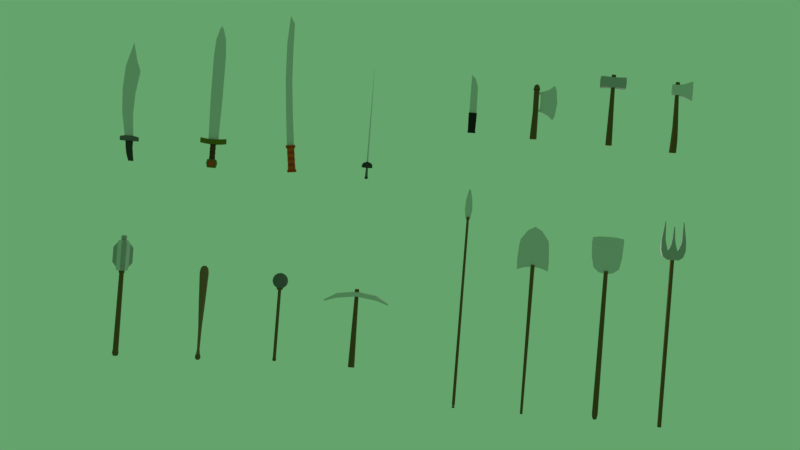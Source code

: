 # Source: weapons_all.blend  (saved by Blender 2.78.0; exported with 4.5.12 LTS)
import bpy
from mathutils import Matrix  # noqa: F401  (used for matrix-valued properties, if any)

bpy.ops.wm.read_factory_settings(use_empty=True)
scene = bpy.context.scene
scene.name = 'Scene'

# ---- collections
col_collection_1 = bpy.data.collections.new('Collection 1'); scene.collection.children.link(col_collection_1)

# ---- materials (node trees are filled in below, after node groups)
mat_material = bpy.data.materials.new('Material')
mat_material.alpha_threshold = 0.0
mat_material.roughness = 0.5
mat_material.line_color = (0.0, 0.0, 0.0, 1.0)
mat_material_001 = bpy.data.materials.new('Material.001')
mat_material_001.alpha_threshold = 0.0
mat_material_001.roughness = 0.5
mat_material_002 = bpy.data.materials.new('Material.002')
mat_material_002.alpha_threshold = 0.0
mat_material_002.roughness = 0.5
mat_material_003 = bpy.data.materials.new('Material.003')
mat_material_003.alpha_threshold = 0.0
mat_material_003.roughness = 0.5
mat_material_004 = bpy.data.materials.new('Material.004')
mat_material_004.alpha_threshold = 0.0
mat_material_004.roughness = 0.5
mat_material_005 = bpy.data.materials.new('Material.005')
mat_material_005.alpha_threshold = 0.0
mat_material_005.roughness = 0.5
mat_material_006 = bpy.data.materials.new('Material.006')
mat_material_006.alpha_threshold = 0.0
mat_material_006.roughness = 0.5
mat_material_007 = bpy.data.materials.new('Material.007')
mat_material_007.alpha_threshold = 0.0
mat_material_007.roughness = 0.5
mat_material_008 = bpy.data.materials.new('Material.008')
mat_material_008.alpha_threshold = 0.0
mat_material_008.roughness = 0.5
mat_material_009 = bpy.data.materials.new('Material.009')
mat_material_009.alpha_threshold = 0.0
mat_material_009.roughness = 0.5
mat_material_010 = bpy.data.materials.new('Material.010')
mat_material_010.alpha_threshold = 0.0
mat_material_010.roughness = 0.5
mat_material_011 = bpy.data.materials.new('Material.011')
mat_material_011.alpha_threshold = 0.0
mat_material_011.roughness = 0.5
mat_material_012 = bpy.data.materials.new('Material.012')
mat_material_012.alpha_threshold = 0.0
mat_material_012.roughness = 0.5
mat_material_013 = bpy.data.materials.new('Material.013')
mat_material_013.alpha_threshold = 0.0
mat_material_013.roughness = 0.5

# ---- material node trees
mat_material.use_nodes = True; mat_material.node_tree.nodes.clear()
_N = mat_material.node_tree.nodes; _L = mat_material.node_tree.links
n0 = _N.new('ShaderNodeOutputMaterial'); n0.name = 'Material Output'; n0.location = (300, 300)
n1 = _N.new('ShaderNodeBsdfDiffuse'); n1.name = 'Diffuse BSDF'; n1.location = (10, 300)
n1.inputs[0].default_value = (0.5382, 0.5382, 0.5382, 1.0)
_L.new(n1.outputs[0], n0.inputs[0])
n0.is_active_output = True
mat_material_001.use_nodes = True; mat_material_001.node_tree.nodes.clear()
_N = mat_material_001.node_tree.nodes; _L = mat_material_001.node_tree.links
n0 = _N.new('ShaderNodeOutputMaterial'); n0.name = 'Material Output'; n0.location = (300, 300)
n1 = _N.new('ShaderNodeBsdfDiffuse'); n1.name = 'Diffuse BSDF'; n1.location = (10, 300)
n1.inputs[0].default_value = (0.1376, 0.08304, 0.03425, 1.0)
_L.new(n1.outputs[0], n0.inputs[0])
n0.is_active_output = True
mat_material_002.use_nodes = True; mat_material_002.node_tree.nodes.clear()
_N = mat_material_002.node_tree.nodes; _L = mat_material_002.node_tree.links
n0 = _N.new('ShaderNodeOutputMaterial'); n0.name = 'Material Output'; n0.location = (300, 300)
n1 = _N.new('ShaderNodeBsdfDiffuse'); n1.name = 'Diffuse BSDF'; n1.location = (10, 300)
n1.inputs[0].default_value = (0.402, 0.0517, 0.01246, 1.0)
_L.new(n1.outputs[0], n0.inputs[0])
n0.is_active_output = True
mat_material_003.use_nodes = True; mat_material_003.node_tree.nodes.clear()
_N = mat_material_003.node_tree.nodes; _L = mat_material_003.node_tree.links
n0 = _N.new('ShaderNodeOutputMaterial'); n0.name = 'Material Output'; n0.location = (300, 300)
n1 = _N.new('ShaderNodeBsdfDiffuse'); n1.name = 'Diffuse BSDF'; n1.location = (10, 300)
n1.inputs[0].default_value = (0.4969, 0.08551, 0.01602, 1.0)
_L.new(n1.outputs[0], n0.inputs[0])
n0.is_active_output = True
mat_material_004.use_nodes = True; mat_material_004.node_tree.nodes.clear()
_N = mat_material_004.node_tree.nodes; _L = mat_material_004.node_tree.links
n0 = _N.new('ShaderNodeOutputMaterial'); n0.name = 'Material Output'; n0.location = (300, 300)
n1 = _N.new('ShaderNodeBsdfDiffuse'); n1.name = 'Diffuse BSDF'; n1.location = (10, 300)
n1.inputs[0].default_value = (0.02038, 0.02038, 0.02038, 1.0)
_L.new(n1.outputs[0], n0.inputs[0])
n0.is_active_output = True
mat_material_005.use_nodes = True; mat_material_005.node_tree.nodes.clear()
_N = mat_material_005.node_tree.nodes; _L = mat_material_005.node_tree.links
n0 = _N.new('ShaderNodeOutputMaterial'); n0.name = 'Material Output'; n0.location = (300, 300)
n1 = _N.new('ShaderNodeBsdfDiffuse'); n1.name = 'Diffuse BSDF'; n1.location = (10, 300)
n1.inputs[0].default_value = (0.1376, 0.1315, 0.01981, 1.0)
_L.new(n1.outputs[0], n0.inputs[0])
n0.is_active_output = True
mat_material_006.use_nodes = True; mat_material_006.node_tree.nodes.clear()
_N = mat_material_006.node_tree.nodes; _L = mat_material_006.node_tree.links
n0 = _N.new('ShaderNodeOutputMaterial'); n0.name = 'Material Output'; n0.location = (300, 300)
n1 = _N.new('ShaderNodeBsdfDiffuse'); n1.name = 'Diffuse BSDF'; n1.location = (10, 300)
n1.inputs[0].default_value = (0.5173, 0.06271, 0.03062, 1.0)
_L.new(n1.outputs[0], n0.inputs[0])
n0.is_active_output = True
mat_material_007.use_nodes = True; mat_material_007.node_tree.nodes.clear()
_N = mat_material_007.node_tree.nodes; _L = mat_material_007.node_tree.links
n0 = _N.new('ShaderNodeOutputMaterial'); n0.name = 'Material Output'; n0.location = (300, 300)
n1 = _N.new('ShaderNodeBsdfDiffuse'); n1.name = 'Diffuse BSDF'; n1.location = (10, 300)
n1.inputs[0].default_value = (0.09463, 0.03966, 0.01935, 1.0)
_L.new(n1.outputs[0], n0.inputs[0])
n0.is_active_output = True
mat_material_008.use_nodes = True; mat_material_008.node_tree.nodes.clear()
_N = mat_material_008.node_tree.nodes; _L = mat_material_008.node_tree.links
n0 = _N.new('ShaderNodeOutputMaterial'); n0.name = 'Material Output'; n0.location = (300, 300)
n1 = _N.new('ShaderNodeBsdfDiffuse'); n1.name = 'Diffuse BSDF'; n1.location = (10, 300)
n1.inputs[0].default_value = (0.06681, 0.03968, 0.02374, 1.0)
_L.new(n1.outputs[0], n0.inputs[0])
n0.is_active_output = True
mat_material_009.use_nodes = True; mat_material_009.node_tree.nodes.clear()
_N = mat_material_009.node_tree.nodes; _L = mat_material_009.node_tree.links
n0 = _N.new('ShaderNodeOutputMaterial'); n0.name = 'Material Output'; n0.location = (300, 300)
n1 = _N.new('ShaderNodeBsdfDiffuse'); n1.name = 'Diffuse BSDF'; n1.location = (10, 300)
n1.inputs[0].default_value = (0.1237, 0.1237, 0.1237, 1.0)
_L.new(n1.outputs[0], n0.inputs[0])
n0.is_active_output = True
mat_material_010.use_nodes = True; mat_material_010.node_tree.nodes.clear()
_N = mat_material_010.node_tree.nodes; _L = mat_material_010.node_tree.links
n0 = _N.new('ShaderNodeOutputMaterial'); n0.name = 'Material Output'; n0.location = (300, 300)
n1 = _N.new('ShaderNodeBsdfDiffuse'); n1.name = 'Diffuse BSDF'; n1.location = (10, 300)
n1.inputs[0].default_value = (0.04445, 0.04445, 0.04445, 1.0)
_L.new(n1.outputs[0], n0.inputs[0])
n0.is_active_output = True
mat_material_011.use_nodes = True; mat_material_011.node_tree.nodes.clear()
_N = mat_material_011.node_tree.nodes; _L = mat_material_011.node_tree.links
n0 = _N.new('ShaderNodeOutputMaterial'); n0.name = 'Material Output'; n0.location = (300, 300)
n1 = _N.new('ShaderNodeBsdfDiffuse'); n1.name = 'Diffuse BSDF'; n1.location = (10, 300)
n1.inputs[0].default_value = (0.1902, 0.1122, 0.06436, 1.0)
_L.new(n1.outputs[0], n0.inputs[0])
n0.is_active_output = True
mat_material_012.use_nodes = True; mat_material_012.node_tree.nodes.clear()
_N = mat_material_012.node_tree.nodes; _L = mat_material_012.node_tree.links
n0 = _N.new('ShaderNodeOutputMaterial'); n0.name = 'Material Output'; n0.location = (300, 300)
n1 = _N.new('ShaderNodeBsdfDiffuse'); n1.name = 'Diffuse BSDF'; n1.location = (10, 300)
n1.inputs[0].default_value = (0.1329, 0.08183, 0.04793, 1.0)
_L.new(n1.outputs[0], n0.inputs[0])
n0.is_active_output = True
mat_material_013.use_nodes = True; mat_material_013.node_tree.nodes.clear()
_N = mat_material_013.node_tree.nodes; _L = mat_material_013.node_tree.links
n0 = _N.new('ShaderNodeOutputMaterial'); n0.name = 'Material Output'; n0.location = (300, 300)
n1 = _N.new('ShaderNodeBsdfDiffuse'); n1.name = 'Diffuse BSDF'; n1.location = (10, 300)
n1.inputs[0].default_value = (0.3424, 0.3424, 0.3424, 1.0)
_L.new(n1.outputs[0], n0.inputs[0])
n0.is_active_output = True

# ---- world
world_world = bpy.data.worlds.new('World'); scene.world = world_world
world_world.color = (0.13, 0.3672, 0.149)
world_world.use_sun_shadow = False
world_world.sun_shadow_jitter_overblur = 0.0
world_world.cycles.sampling_method = 'MANUAL'

# ---- cameras
cam_camera = bpy.data.cameras.new('Camera')
cam_camera.clip_end = 100.0
cam_camera.lens = 35.0
cam_camera.sensor_width = 32.0
cam_camera.sensor_height = 18.0
cam_camera.ortho_scale = 7.314
cam_camera.dof.focus_distance = 0.0

# ---- lights
light_lamp = bpy.data.lights.new('Lamp', 'POINT')
light_lamp.transmission_factor = 0.0
light_lamp.cutoff_distance = 30.0
light_lamp.energy = 100.0
light_lamp.shadow_buffer_clip_start = 1.001
light_lamp.shadow_soft_size = 0.1
light_lamp.shadow_maximum_resolution = 0.006
light_lamp.use_absolute_resolution = True

# ---- meshes
me_cube = bpy.data.meshes.new('Cube')
me_cube.from_pydata([(2.582, -0.02495, 5.59), (2.61, -0.01001, 6.167), (2.582, 0.003738, 5.589), (2.61, 0.004958, 6.167), (3.174, -0.02495, 5.59), (3.146, -0.01001, 6.167), (3.174, 0.003738, 5.589), (3.146, 0.004958, 6.167), (3.038, 0.01534, 5.639), (2.878, 0.01741, 5.66), (2.717, 0.01534, 5.639), (2.744, 0.01534, 6.352), (2.878, 0.01741, 6.424), (3.012, 0.01534, 6.352), (2.717, -0.0144, 5.639), (2.878, -0.01175, 5.66), (3.038, -0.0144, 5.639), (3.012, 0.005537, 6.352), (2.878, 0.009645, 6.424), (2.744, 0.005537, 6.352), (2.575, -0.004926, 5.782), (2.592, 0.0004624, 6.038), (2.592, 0.02081, 6.038), (2.575, 0.02081, 5.782), (3.164, 0.02081, 6.038), (3.181, 0.02081, 5.782), (3.164, 0.0004624, 6.038), (3.181, -0.004926, 5.782), (3.021, 0.01475, 6.103), (3.03, 0.008101, 5.819), (2.878, 0.01837, 6.131), (2.878, 0.01124, 5.839), (2.735, 0.01475, 6.103), (2.726, 0.008101, 5.819), (2.735, 0.03119, 6.103), (2.726, 0.03119, 5.819), (2.878, 0.03327, 6.131), (2.878, 0.03327, 5.839), (3.021, 0.03119, 6.103), (3.03, 0.03119, 5.819), (2.878, 0.01741, 5.66), (2.878, -0.01175, 5.66), (-4.987, 0.02367, 9.02), (-4.948, 0.02367, 7.563), (-5.095, 0.02367, 7.563), (-5.057, 0.02367, 9.328), (-4.987, -0.005546, 9.02), (-4.948, -0.005546, 7.563), (-5.095, -0.005546, 7.563), (-5.057, -0.005546, 9.328), (-4.908, 0.02367, 8.8), (-4.97, 0.02367, 8.38), (-4.988, 0.02367, 7.96), (-5.176, 0.02367, 8.012), (-5.203, 0.02367, 8.451), (-5.176, 0.02367, 8.889), (-4.908, -0.005546, 8.8), (-4.97, -0.005546, 8.38), (-4.988, -0.005546, 7.96), (-5.176, -0.005546, 8.012), (-5.203, -0.005546, 8.451), (-5.176, -0.005546, 8.889), (-4.848, 0.07218, 7.541), (-5.175, 0.07218, 7.541), (-4.848, -0.05406, 7.541), (-5.175, -0.05406, 7.541), (-4.848, 0.07218, 7.465), (-5.175, 0.07218, 7.465), (-4.848, -0.05406, 7.465), (-5.175, -0.05406, 7.465), (-4.948, 0.03648, 7.465), (-5.075, 0.03648, 7.465), (-4.948, -0.01836, 7.465), (-5.075, -0.01836, 7.465), (-4.907, 0.03268, 7.082), (-4.995, 0.03268, 7.082), (-4.907, -0.01455, 7.082), (-4.995, -0.01455, 7.082), (-5.062, 0.03648, 7.337), (-5.039, 0.03649, 7.21), (-5.039, -0.01836, 7.21), (-5.062, -0.01836, 7.337), (-4.945, 0.03648, 7.337), (-4.927, 0.03649, 7.21), (-4.927, -0.01836, 7.21), (-4.945, -0.01836, 7.337), (-4.976, 0.009062, 9.02), (-4.938, 0.009062, 7.563), (-5.105, 0.009062, 7.563), (-5.057, 0.009061, 9.352), (-5.188, 0.009062, 8.012), (-5.214, 0.009062, 8.451), (-5.187, 0.009061, 8.889), (-4.895, 0.009061, 8.8), (-4.96, 0.009062, 8.38), (-4.973, 0.009062, 7.96), (-4.835, 0.009061, 7.541), (-5.187, 0.009061, 7.541), (-4.835, 0.009062, 7.465), (-5.187, 0.009062, 7.465), (-4.935, 0.00906, 7.465), (-5.085, 0.00906, 7.465), (-4.901, 0.009064, 7.082), (-4.999, 0.009064, 7.082), (-4.936, 0.009062, 7.337), (-4.921, 0.009063, 7.21), (-5.07, 0.009061, 7.337), (-5.043, 0.009063, 7.21), (-3.478, -0.04117, 7.072), (-3.497, -0.0542, 7.157), (-3.478, 0.06031, 7.072), (-3.497, 0.07334, 7.157), (-3.329, -0.04117, 7.072), (-3.309, -0.0542, 7.157), (-3.329, 0.06031, 7.072), (-3.309, 0.07334, 7.157), (-3.48, -0.04252, 7.229), (-3.48, 0.06166, 7.229), (-3.327, -0.04252, 7.229), (-3.327, 0.06166, 7.229), (-3.453, -0.0244, 7.229), (-3.453, 0.04354, 7.229), (-3.353, -0.0244, 7.229), (-3.353, 0.04354, 7.229), (-3.453, -0.0244, 7.519), (-3.453, 0.04354, 7.519), (-3.353, -0.0244, 7.519), (-3.353, 0.04354, 7.519), (-3.453, -0.0244, 7.613), (-3.453, 0.04354, 7.613), (-3.353, -0.0244, 7.613), (-3.353, 0.04354, 7.613), (-3.453, 0.06623, 7.519), (-3.353, 0.06623, 7.519), (-3.353, -0.04709, 7.519), (-3.453, -0.04709, 7.519), (-3.453, 0.06623, 7.613), (-3.353, 0.06623, 7.613), (-3.353, -0.04709, 7.613), (-3.453, -0.04709, 7.613), (-3.561, -0.01941, 7.528), (-3.561, 0.03855, 7.528), (-3.246, 0.03855, 7.528), (-3.246, -0.01941, 7.528), (-3.561, -0.01941, 7.623), (-3.561, 0.03855, 7.623), (-3.246, 0.03855, 7.623), (-3.246, -0.01941, 7.623), (-3.246, -0.03877, 7.528), (-3.246, -0.03877, 7.623), (-3.561, -0.03877, 7.623), (-3.561, -0.03877, 7.528), (-3.561, 0.05791, 7.528), (-3.561, 0.05791, 7.623), (-3.246, 0.05791, 7.623), (-3.246, 0.05791, 7.528), (-3.648, -0.008246, 7.54), (-3.648, 0.02739, 7.54), (-3.158, 0.02739, 7.54), (-3.158, -0.008246, 7.54), (-3.648, -0.008246, 7.635), (-3.648, 0.02739, 7.635), (-3.158, 0.02739, 7.635), (-3.158, -0.008246, 7.635), (-3.158, -0.02015, 7.54), (-3.158, -0.02015, 7.635), (-3.648, -0.02015, 7.635), (-3.648, -0.02015, 7.54), (-3.648, 0.03929, 7.54), (-3.648, 0.03929, 7.635), (-3.158, 0.03929, 7.635), (-3.158, 0.03929, 7.54), (-3.433, -0.008926, 7.614), (-3.433, 0.02807, 7.614), (-3.374, 0.02807, 7.614), (-3.374, -0.008926, 7.614), (-3.495, -0.00621, 7.617), (-3.495, 0.02535, 7.617), (-3.311, 0.02535, 7.617), (-3.311, -0.00621, 7.617), (-3.433, 0.003459, 9.532), (-3.433, 0.01568, 9.532), (-3.374, 0.01568, 9.532), (-3.374, 0.003459, 9.532), (-3.495, 0.004356, 9.535), (-3.495, 0.01478, 9.535), (-3.311, 0.01478, 9.535), (-3.311, 0.004356, 9.535), (-3.404, 0.006862, 9.795), (-3.404, 0.01228, 9.795), (-3.403, 0.01228, 9.795), (-3.403, 0.006862, 9.795), (-3.439, 0.006031, 9.724), (-3.439, 0.01311, 9.724), (-3.367, 0.01311, 9.724), (-3.367, 0.006031, 9.724), (-3.44, 0.02006, 9.206), (-3.517, 0.01852, 9.209), (-3.289, 0.0006199, 9.209), (-3.367, -0.0009207, 9.206), (-3.517, 0.0006199, 9.209), (-3.44, -0.0009207, 9.206), (-3.367, 0.02006, 9.206), (-3.289, 0.01852, 9.209), (-3.439, 0.02807, 8.41), (-3.368, -0.008926, 8.41), (-3.292, 0.02535, 8.413), (-3.515, 0.02535, 8.413), (-3.292, -0.00621, 8.413), (-3.515, -0.00621, 8.413), (-3.439, -0.008926, 8.41), (-3.368, 0.02807, 8.41), (-3.353, 0.04354, 7.27), (-3.357, 0.03846, 7.312), (-3.353, 0.04354, 7.353), (-3.357, 0.03846, 7.395), (-3.353, 0.04354, 7.436), (-3.357, 0.03846, 7.477), (-3.357, -0.01932, 7.477), (-3.353, -0.0244, 7.436), (-3.357, -0.01932, 7.395), (-3.353, -0.0244, 7.353), (-3.357, -0.01932, 7.312), (-3.353, -0.0244, 7.27), (-3.453, -0.0244, 7.27), (-3.449, -0.01932, 7.312), (-3.453, -0.0244, 7.353), (-3.449, -0.01932, 7.395), (-3.453, -0.0244, 7.436), (-3.449, -0.01932, 7.477), (-3.449, 0.03846, 7.477), (-3.453, 0.04354, 7.436), (-3.449, 0.03846, 7.395), (-3.453, 0.04354, 7.353), (-3.449, 0.03846, 7.312), (-3.453, 0.04354, 7.27), (1.57, 0.03098, 8.504), (1.563, 0.02748, 8.144), (1.57, -0.03098, 8.504), (1.563, -0.02748, 8.144), (1.45, 0.03098, 8.504), (1.457, 0.02748, 8.144), (1.45, -0.03098, 8.504), (1.457, -0.02748, 8.144), (1.589, -1.251e-06, 8.504), (1.439, -1.251e-06, 8.144), (1.43, -1.251e-06, 8.504), (1.58, -1.251e-06, 8.144), (1.563, -0.00862, 8.504), (1.457, -0.00862, 8.504), (1.58, -1.251e-06, 8.504), (1.457, 0.008617, 8.504), (1.563, 0.008617, 8.504), (1.44, -1.251e-06, 8.504), (1.552, -0.00862, 8.996), (1.457, -0.00862, 9.194), (1.57, -1.251e-06, 8.996), (1.457, 0.008617, 9.194), (1.552, 0.008617, 8.996), (1.44, -1.251e-06, 9.229), (1.51, -0.03098, 8.504), (1.51, -0.02748, 8.144), (1.51, 0.03098, 8.504), (1.51, 0.02748, 8.144), (1.51, -0.00862, 8.504), (1.51, 0.008617, 8.504), (1.51, -0.00862, 9.144), (1.51, 0.008617, 9.144), (1.518, -1.251e-06, 9.159), (1.569, 0.03051, 8.144), (1.569, -0.03051, 8.144), (1.451, 0.03051, 8.144), (1.451, -0.03051, 8.144), (1.432, -1.251e-06, 8.144), (1.588, -1.251e-06, 8.144), (1.51, -0.03051, 8.144), (1.51, 0.03051, 8.144), (1.569, 0.03051, 8.123), (1.569, -0.03051, 8.123), (1.451, 0.03051, 8.123), (1.451, -0.03051, 8.123), (1.432, -1.251e-06, 8.123), (1.588, -1.251e-06, 8.123), (1.51, -0.03051, 8.123), (1.51, 0.03051, 8.123), (1.51, -1.251e-06, 8.123), (-1.914, 0.03053, 3.521), (-1.914, 0.03053, 4.844), (-1.893, 0.02158, 3.521), (-1.893, 0.02158, 4.844), (-1.884, -7.647e-07, 3.521), (-1.884, -7.647e-07, 4.844), (-1.893, -0.02159, 3.521), (-1.893, -0.02159, 4.844), (-1.914, -0.03053, 3.521), (-1.914, -0.03053, 4.844), (-1.936, -0.02159, 3.521), (-1.936, -0.02159, 4.844), (-1.945, -7.63e-07, 3.521), (-1.945, -7.63e-07, 4.844), (-1.936, 0.02158, 3.521), (-1.936, 0.02158, 4.844), (-1.914, 0.05479, 4.844), (-1.876, 0.03874, 4.844), (-1.86, -7.658e-07, 4.844), (-1.876, -0.03874, 4.844), (-1.914, -0.05479, 4.844), (-1.953, -0.03874, 4.844), (-1.969, -7.627e-07, 4.844), (-1.953, 0.03874, 4.844), (-1.914, 0.06232, 4.882), (-1.87, 0.04406, 4.882), (-1.852, -7.661e-07, 4.882), (-1.87, -0.04407, 4.882), (-1.914, -0.06232, 4.882), (-1.958, -0.04407, 4.882), (-1.977, -7.626e-07, 4.882), (-1.958, 0.04406, 4.882), (-1.914, 0.05719, 5.154), (-1.914, -6.865e-07, 5.165), (-1.874, 0.04044, 5.154), (-1.84, 0.07472, 5.121), (-1.817, 0.09763, 5.073), (-1.809, 0.1057, 5.016), (-1.817, 0.09763, 4.958), (-1.84, 0.07472, 4.91), (-1.874, 0.04044, 4.878), (-1.857, -6.709e-07, 5.154), (-1.809, -6.687e-07, 5.121), (-1.776, -6.687e-07, 5.073), (-1.765, -6.731e-07, 5.016), (-1.776, -6.687e-07, 4.958), (-1.809, -6.687e-07, 4.91), (-1.857, -6.709e-07, 4.878), (-1.874, -0.04044, 5.154), (-1.84, -0.07472, 5.121), (-1.817, -0.09763, 5.073), (-1.809, -0.1057, 5.016), (-1.817, -0.09763, 4.958), (-1.84, -0.07472, 4.91), (-1.874, -0.04044, 4.878), (-1.914, -0.05719, 5.154), (-1.914, -0.1057, 5.121), (-1.914, -0.1381, 5.073), (-1.914, -0.1494, 5.016), (-1.914, -0.1381, 4.958), (-1.914, -0.1057, 4.91), (-1.914, -0.05719, 4.878), (-1.955, -0.04044, 5.154), (-1.989, -0.07472, 5.121), (-2.012, -0.09763, 5.073), (-2.02, -0.1057, 5.016), (-2.012, -0.09763, 4.958), (-1.989, -0.07472, 4.91), (-1.955, -0.04044, 4.878), (-1.914, -6.705e-07, 4.866), (-1.972, -6.687e-07, 5.154), (-2.02, -6.687e-07, 5.121), (-2.052, -6.776e-07, 5.073), (-2.064, -6.687e-07, 5.016), (-2.052, -6.776e-07, 4.958), (-2.02, -6.687e-07, 4.91), (-1.972, -6.687e-07, 4.878), (-1.955, 0.04044, 5.154), (-1.989, 0.07472, 5.121), (-2.012, 0.09763, 5.073), (-2.02, 0.1057, 5.016), (-2.012, 0.09763, 4.958), (-1.989, 0.07472, 4.91), (-1.955, 0.04044, 4.878), (-1.914, 0.1057, 5.121), (-1.914, 0.1381, 5.073), (-1.914, 0.1494, 5.016), (-1.914, 0.1381, 4.958), (-1.914, 0.1057, 4.91), (-1.914, 0.05719, 4.878), (-1.914, 0.03983, 3.521), (-1.886, 0.02817, 3.521), (-1.875, -7.647e-07, 3.521), (-1.886, -0.02817, 3.521), (-1.914, -0.03983, 3.521), (-1.943, -0.02817, 3.521), (-1.954, -7.624e-07, 3.521), (-1.943, 0.02817, 3.521), (-1.914, 0.0299, 3.477), (-1.893, 0.02114, 3.477), (-1.885, -7.645e-07, 3.477), (-1.893, -0.02114, 3.477), (-1.914, -0.0299, 3.477), (-1.936, -0.02114, 3.477), (-1.944, -7.628e-07, 3.477), (-1.936, 0.02114, 3.477), (1.571, 0.03108, 2.85), (1.571, 0.03108, 6.514), (1.593, 0.02198, 2.85), (1.593, 0.02198, 6.514), (1.602, -5.936e-07, 2.85), (1.593, -0.02198, 2.85), (1.593, -0.02198, 6.514), (1.571, -0.03108, 2.85), (1.571, -0.03108, 6.514), (1.549, -0.02198, 2.85), (1.549, -0.02198, 6.514), (1.54, -5.919e-07, 2.85), (1.549, 0.02198, 2.85), (1.549, 0.02198, 6.514), (1.599, -0.008792, 6.467), (1.54, -5.919e-07, 6.467), (1.544, -0.008792, 6.467), (1.602, -5.936e-07, 6.467), (1.544, 0.008791, 6.467), (1.599, 0.008791, 6.467), (1.544, -0.008792, 6.514), (1.544, 0.008791, 6.514), (1.599, 0.008791, 6.514), (1.599, -0.008792, 6.514), (1.527, -0.008564, 6.478), (1.548, -0.004236, 7.016), (1.527, 0.008563, 6.478), (1.548, 0.004235, 7.016), (1.615, -0.008564, 6.478), (1.594, -0.004236, 7.016), (1.615, 0.008563, 6.478), (1.594, 0.004235, 7.016), (1.502, -0.01552, 6.647), (1.512, -0.01357, 6.832), (1.512, 0.01357, 6.832), (1.502, 0.01552, 6.647), (1.631, 0.01357, 6.832), (1.641, 0.01552, 6.647), (1.631, -0.01357, 6.832), (1.641, -0.01552, 6.647), (1.571, 0.008563, 6.463), (1.571, 0.003078, 7.051), (1.571, -0.008564, 6.463), (1.571, -0.003079, 7.051), (1.571, -0.01552, 6.647), (1.571, -0.01357, 6.832), (1.571, 0.01552, 6.647), (1.571, 0.01357, 6.832), (1.585, -0.01352, 6.425), (1.571, -0.01912, 6.425), (1.558, -0.01352, 6.425), (1.552, -5.92e-07, 6.425), (1.59, -5.931e-07, 6.425), (1.571, 0.01912, 6.425), (1.558, 0.01352, 6.425), (1.585, 0.01352, 6.425), (1.588, 0.01654, 6.402), (1.595, -5.932e-07, 6.402), (1.588, -0.01654, 6.402), (1.571, -0.02339, 6.402), (1.555, -0.01654, 6.402), (1.548, -5.919e-07, 6.402), (1.555, 0.01654, 6.402), (1.571, 0.02339, 6.402), (1.584, 0.01309, 2.891), (1.59, -5.93e-07, 2.891), (1.584, -0.01309, 2.891), (1.571, -0.01851, 2.891), (1.558, -0.01309, 2.891), (1.553, -5.92e-07, 2.891), (1.558, 0.01309, 2.891), (1.571, 0.01851, 2.891), (1.571, 0.02889, 2.913), (1.592, 0.02043, 2.913), (1.6, -5.935e-07, 2.913), (1.592, -0.02043, 2.913), (1.571, -0.02889, 2.913), (1.551, -0.02043, 2.913), (1.542, -5.919e-07, 2.913), (1.551, 0.02043, 2.913), (4.104, -0.04212, 8.086), (4.121, -0.02552, 9.169), (4.104, 0.04212, 8.086), (4.121, 0.02552, 9.169), (4.188, -0.04212, 8.086), (4.172, -0.02552, 9.169), (4.188, 0.04212, 8.086), (4.172, 0.02552, 9.169), (4.084, -1.188e-06, 8.086), (4.108, -1.188e-06, 9.169), (4.209, -1.188e-06, 8.086), (4.184, -1.188e-06, 9.169), (4.121, -0.02552, 9.399), (4.121, 0.02552, 9.399), (4.172, -0.02552, 9.399), (4.172, 0.02552, 9.399), (4.108, -1.188e-06, 9.399), (4.184, -1.188e-06, 9.399), (3.916, -0.07895, 9.184), (3.916, -0.07895, 9.394), (3.916, 0.07895, 9.184), (3.916, 0.07895, 9.394), (4.376, -0.07895, 9.184), (4.376, -0.07895, 9.394), (4.376, 0.07895, 9.184), (4.376, 0.07895, 9.394), (4.116, -0.03059, 9.399), (4.116, 0.03059, 9.399), (4.177, -0.03059, 9.399), (4.177, 0.03059, 9.399), (4.101, -1.188e-06, 9.399), (4.192, -1.188e-06, 9.399), (4.12, -0.02578, 9.442), (4.12, 0.02577, 9.442), (4.172, -0.02578, 9.442), (4.172, 0.02577, 9.442), (4.108, -1.188e-06, 9.442), (4.184, -1.188e-06, 9.442), (4.146, 0.06976, 9.194), (4.146, 0.06976, 9.385), (4.146, -0.06976, 9.194), (4.146, -0.06976, 9.385), (4.261, 0.08134, 9.387), (4.261, -0.08134, 9.191), (4.261, 0.08134, 9.191), (4.261, -0.08134, 9.387), (4.031, 0.08134, 9.191), (4.031, -0.08134, 9.387), (4.031, 0.08134, 9.387), (4.031, -0.08134, 9.191), (3.91, -0.07895, 9.254), (3.91, -0.07895, 9.324), (3.91, 0.07895, 9.324), (3.91, 0.07895, 9.254), (4.383, 0.07895, 9.324), (4.383, 0.07895, 9.254), (4.383, -0.07895, 9.324), (4.383, -0.07895, 9.254), (4.146, -0.06976, 9.321), (4.146, -0.06976, 9.257), (4.146, 0.06976, 9.321), (4.146, 0.06976, 9.257), (4.265, -0.08134, 9.322), (4.265, -0.08134, 9.257), (4.265, 0.08134, 9.322), (4.265, 0.08134, 9.257), (4.028, 0.08134, 9.322), (4.028, 0.08134, 9.257), (4.028, -0.08134, 9.322), (4.028, -0.08134, 9.257), (3.905, -1.188e-06, 9.184), (3.905, -1.188e-06, 9.394), (4.387, -1.188e-06, 9.184), (4.387, -1.188e-06, 9.394), (4.146, -1.188e-06, 9.385), (4.146, -1.188e-06, 9.194), (4.267, -1.188e-06, 9.387), (4.267, -1.188e-06, 9.191), (4.026, -1.188e-06, 9.191), (4.026, -1.188e-06, 9.387), (4.394, -1.188e-06, 9.254), (4.394, -1.188e-06, 9.324), (3.898, -1.188e-06, 9.254), (3.898, -1.188e-06, 9.324), (5.331, -0.04734, 8.04), (5.353, -0.02552, 9.123), (5.331, 0.04734, 8.04), (5.353, 0.02552, 9.123), (5.426, -0.04734, 8.04), (5.404, -0.02552, 9.123), (5.426, 0.04734, 8.04), (5.404, 0.02552, 9.123), (5.308, -1.188e-06, 8.04), (5.34, -1.188e-06, 9.123), (5.448, -1.188e-06, 8.04), (5.416, -1.188e-06, 9.123), (5.353, -0.02552, 9.353), (5.353, 0.02552, 9.353), (5.404, -0.02552, 9.353), (5.404, 0.02552, 9.353), (5.34, -1.188e-06, 9.353), (5.416, -1.188e-06, 9.353), (5.286, -0.03564, 9.139), (5.286, -0.03564, 9.348), (5.286, 0.03564, 9.139), (5.286, 0.03564, 9.348), (5.661, -0.01411, 9.058), (5.661, -0.01411, 9.429), (5.661, 0.01411, 9.058), (5.661, 0.01411, 9.429), (5.348, -0.03059, 9.353), (5.348, 0.03059, 9.353), (5.409, -0.03059, 9.353), (5.409, 0.03059, 9.353), (5.333, -1.188e-06, 9.353), (5.423, -1.188e-06, 9.353), (5.352, -0.02578, 9.396), (5.352, 0.02577, 9.396), (5.404, -0.02578, 9.396), (5.404, 0.02577, 9.396), (5.34, -1.188e-06, 9.396), (5.416, -1.188e-06, 9.396), (5.378, 0.04403, 9.148), (5.378, 0.04403, 9.339), (5.378, -0.04403, 9.148), (5.378, -0.04403, 9.339), (5.504, 0.03518, 9.364), (5.504, -0.03518, 9.123), (5.504, 0.03518, 9.123), (5.504, -0.03518, 9.364), (5.314, 0.0428, 9.146), (5.314, -0.0428, 9.342), (5.314, 0.0428, 9.342), (5.314, -0.0428, 9.146), (5.279, -0.03564, 9.209), (5.279, -0.03564, 9.279), (5.279, 0.03564, 9.279), (5.279, 0.03564, 9.209), (5.668, 0.01411, 9.305), (5.668, 0.01411, 9.182), (5.668, -0.01411, 9.305), (5.668, -0.01411, 9.182), (5.378, -0.04403, 9.275), (5.378, -0.04403, 9.212), (5.378, 0.04403, 9.275), (5.378, 0.04403, 9.212), (5.507, -0.03518, 9.284), (5.507, -0.03518, 9.203), (5.507, 0.03518, 9.284), (5.507, 0.03518, 9.203), (5.31, 0.0428, 9.276), (5.31, 0.0428, 9.211), (5.31, -0.0428, 9.276), (5.31, -0.0428, 9.211), (5.275, -1.188e-06, 9.139), (5.275, -1.188e-06, 9.348), (5.672, -1.188e-06, 9.058), (5.672, -1.188e-06, 9.429), (5.378, -1.188e-06, 9.339), (5.378, -1.188e-06, 9.148), (5.51, -1.188e-06, 9.364), (5.51, -1.188e-06, 9.123), (5.308, -1.188e-06, 9.146), (5.308, -1.188e-06, 9.342), (5.679, -1.188e-06, 9.182), (5.679, -1.188e-06, 9.305), (5.268, -1.188e-06, 9.209), (5.268, -1.188e-06, 9.279), (5.345, -0.04447, 8.271), (5.345, 0.04447, 8.271), (5.434, 0.04447, 8.271), (5.434, -0.04447, 8.271), (5.455, -1.188e-06, 8.271), (5.324, -1.188e-06, 8.271), (5.354, -0.03722, 8.528), (5.354, 0.03722, 8.528), (5.429, 0.03722, 8.528), (5.429, -0.03722, 8.528), (5.447, -1.188e-06, 8.528), (5.337, -1.188e-06, 8.528), (-3.378, 0.05139, 3.413), (-3.378, 0.05139, 3.459), (-3.342, 0.03634, 3.413), (-3.342, 0.03634, 3.459), (-3.327, -7.791e-07, 3.413), (-3.327, -7.791e-07, 3.459), (-3.342, -0.03634, 3.413), (-3.342, -0.03634, 3.459), (-3.378, -0.0514, 3.413), (-3.378, -0.0514, 3.459), (-3.415, -0.03634, 3.413), (-3.415, -0.03634, 3.459), (-3.43, -7.763e-07, 3.413), (-3.43, -7.763e-07, 3.459), (-3.415, 0.03634, 3.413), (-3.415, 0.03634, 3.459), (-3.378, 0.02735, 3.386), (-3.359, 0.01934, 3.386), (-3.351, -7.781e-07, 3.386), (-3.359, -0.01934, 3.386), (-3.378, -0.02735, 3.386), (-3.398, -0.01934, 3.386), (-3.406, -7.766e-07, 3.386), (-3.398, 0.01934, 3.386), (-3.378, 0.03904, 3.492), (-3.351, 0.0276, 3.492), (-3.339, -7.786e-07, 3.492), (-3.351, -0.02761, 3.492), (-3.378, -0.03904, 3.492), (-3.406, -0.0276, 3.492), (-3.417, -7.764e-07, 3.492), (-3.406, 0.0276, 3.492), (-3.378, 0.08774, 5.052), (-3.316, 0.06204, 5.052), (-3.291, -7.807e-07, 5.052), (-3.316, -0.06204, 5.052), (-3.378, -0.08774, 5.052), (-3.44, -0.06204, 5.052), (-3.466, -7.758e-07, 5.052), (-3.44, 0.06204, 5.052), (-3.378, 0.07294, 5.141), (-3.327, 0.05157, 5.141), (-3.305, -7.801e-07, 5.141), (-3.327, -0.05158, 5.141), (-3.378, -0.07294, 5.141), (-3.43, -0.05158, 5.141), (-3.451, -7.76e-07, 5.141), (-3.43, 0.05157, 5.141), (-3.378, 0.03141, 5.188), (-3.356, 0.02221, 5.188), (-3.347, -7.783e-07, 5.188), (-3.356, -0.02221, 5.188), (-3.378, -0.03141, 5.188), (-3.401, -0.02221, 5.188), (-3.41, -7.765e-07, 5.188), (-3.401, 0.02221, 5.188), (-3.412, 0.03349, 4.231), (-3.378, 0.04736, 4.231), (-3.412, -0.03349, 4.231), (-3.426, -7.763e-07, 4.231), (-3.345, -0.03349, 4.231), (-3.378, -0.04736, 4.231), (-3.345, 0.03349, 4.231), (-3.331, -7.79e-07, 4.231), (-3.378, 0.02541, 3.589), (-3.404, -7.766e-07, 3.589), (-3.378, -0.02541, 3.589), (-3.353, -7.78e-07, 3.589), (-3.396, 0.01797, 3.589), (-3.396, -0.01797, 3.589), (-3.36, -0.01797, 3.589), (-3.36, 0.01797, 3.589), (-3.423, 0.04493, 4.533), (-3.423, -0.04493, 4.533), (-3.333, -0.04493, 4.533), (-3.333, 0.04493, 4.533), (-3.378, 0.06354, 4.533), (-3.442, -7.761e-07, 4.533), (-3.378, -0.06354, 4.533), (-3.315, -7.797e-07, 4.533), (-3.402, 0.02367, 3.995), (-3.402, -0.02367, 3.995), (-3.355, -0.02367, 3.995), (-3.355, 0.02367, 3.995), (-3.378, 0.03348, 3.995), (-3.412, -7.765e-07, 3.995), (-3.378, -0.03348, 3.995), (-3.345, -7.783e-07, 3.995), (-0.4295, 0.01654, 7.414), (-0.4295, 0.001723, 9.224), (-0.4178, 0.0117, 7.414), (-0.4283, 0.001218, 9.224), (-0.413, -1.027e-06, 7.414), (-0.4278, -1.027e-06, 9.224), (-0.4178, -0.0117, 7.414), (-0.4283, -0.00122, 9.224), (-0.4295, -0.01654, 7.414), (-0.4295, -0.001725, 9.224), (-0.4412, -0.0117, 7.414), (-0.4308, -0.00122, 9.224), (-0.4461, -1.026e-06, 7.414), (-0.4313, -1.026e-06, 9.224), (-0.4412, 0.0117, 7.414), (-0.4308, 0.001218, 9.224), (-0.4295, 0.07774, 7.389), (-0.3746, 0.05497, 7.389), (-0.3518, -1.03e-06, 7.389), (-0.3746, -0.05497, 7.389), (-0.4295, -0.07774, 7.389), (-0.4845, -0.05497, 7.389), (-0.5073, -1.026e-06, 7.389), (-0.4845, 0.05497, 7.389), (-0.4295, 0.1002, 7.355), (-0.3587, 0.07086, 7.355), (-0.3293, -1.031e-06, 7.355), (-0.3587, -0.07086, 7.355), (-0.4295, -0.1002, 7.355), (-0.5004, -0.07086, 7.355), (-0.5297, -1.025e-06, 7.355), (-0.5004, 0.07086, 7.355), (-0.4295, 0.1027, 7.302), (-0.3569, 0.0726, 7.302), (-0.3269, -1.031e-06, 7.302), (-0.3569, -0.0726, 7.302), (-0.4295, -0.1027, 7.302), (-0.5021, -0.0726, 7.302), (-0.5322, -1.025e-06, 7.302), (-0.5021, 0.0726, 7.302), (-0.4295, 0.0856, 7.302), (-0.369, 0.06053, 7.302), (-0.3439, -1.03e-06, 7.302), (-0.369, -0.06053, 7.302), (-0.4295, -0.08561, 7.302), (-0.4901, -0.06053, 7.302), (-0.5151, -1.025e-06, 7.302), (-0.4901, 0.06053, 7.302), (-0.4295, 0.03159, 7.379), (-0.3881, 0.04144, 7.379), (-0.3709, -1.029e-06, 7.379), (-0.3881, -0.04144, 7.379), (-0.4295, -0.03159, 7.379), (-0.471, -0.04144, 7.379), (-0.4881, -1.026e-06, 7.379), (-0.471, 0.04144, 7.379), (-0.4295, 0.01448, 7.379), (-0.4193, 0.01024, 7.379), (-0.4151, -1.027e-06, 7.379), (-0.4193, -0.01024, 7.379), (-0.4295, -0.01449, 7.379), (-0.4398, -0.01024, 7.379), (-0.444, -1.026e-06, 7.379), (-0.4398, 0.01024, 7.379), (-0.4295, 0.02688, 7.127), (-0.4105, 0.019, 7.127), (-0.4027, -1.028e-06, 7.127), (-0.4105, -0.01901, 7.127), (-0.4295, -0.02688, 7.127), (-0.4485, -0.01901, 7.127), (-0.4564, -1.026e-06, 7.127), (-0.4485, 0.019, 7.127), (-0.4295, 0.03485, 7.127), (-0.4049, 0.02464, 7.127), (-0.3947, -1.028e-06, 7.127), (-0.4049, -0.02465, 7.127), (-0.4295, -0.03486, 7.127), (-0.4542, -0.02465, 7.127), (-0.4644, -1.026e-06, 7.127), (-0.4542, 0.02464, 7.127), (-0.4295, 0.0298, 7.098), (-0.4085, 0.02107, 7.098), (-0.3997, -1.028e-06, 7.098), (-0.4085, -0.02108, 7.098), (-0.4295, -0.02981, 7.098), (-0.4506, -0.02108, 7.098), (-0.4593, -1.026e-06, 7.098), (-0.4506, 0.02107, 7.098), (-0.4295, 0.01358, 7.083), (-0.4199, 0.009604, 7.083), (-0.416, -1.027e-06, 7.083), (-0.4199, -0.009606, 7.083), (-0.4295, -0.01359, 7.083), (-0.4391, -0.009606, 7.083), (-0.4431, -1.026e-06, 7.083), (-0.4391, 0.009604, 7.083), (-0.4784, -0.04212, 3.472), (-0.4618, -0.02552, 4.812), (-0.4784, 0.04212, 3.472), (-0.4618, 0.02552, 4.812), (-0.3941, -0.04212, 3.472), (-0.4107, -0.02552, 4.812), (-0.3941, 0.04212, 3.472), (-0.4107, 0.02552, 4.812), (-0.4986, -8.198e-07, 3.472), (-0.474, -8.198e-07, 4.812), (-0.3739, -8.198e-07, 3.472), (-0.3985, -8.198e-07, 4.812), (-0.4618, -0.02552, 4.926), (-0.4618, 0.02552, 4.926), (-0.4107, -0.02552, 4.926), (-0.4107, 0.02552, 4.926), (-0.474, -8.198e-07, 4.926), (-0.3985, -8.198e-07, 4.926), (-0.4669, -0.03059, 4.926), (-0.4669, 0.03059, 4.926), (-0.4057, -0.03059, 4.926), (-0.4057, 0.03059, 4.926), (-0.4815, -8.198e-07, 4.926), (-0.391, -8.198e-07, 4.926), (-0.462, -0.02577, 4.97), (-0.462, 0.02577, 4.97), (-0.4105, -0.02577, 4.97), (-0.4105, 0.02577, 4.97), (-0.4744, -8.198e-07, 4.97), (-0.3981, -8.198e-07, 4.97), (-1.044, -0.03027, 4.701), (-1.044, -0.03027, 4.733), (-1.044, 0.03027, 4.701), (-1.044, 0.03027, 4.733), (0.1723, -0.03027, 4.701), (0.1723, -0.03027, 4.733), (0.1723, 0.03027, 4.701), (0.1723, 0.03027, 4.733), (-0.05399, 0.06827, 4.78), (-0.4361, 0.08089, 4.834), (-0.8182, 0.06827, 4.78), (-0.8182, 0.06827, 4.862), (-0.4361, 0.08089, 4.916), (-0.05399, 0.06827, 4.862), (-0.8182, -0.06827, 4.78), (-0.4361, -0.0809, 4.834), (-0.05399, -0.06827, 4.78), (-0.05399, -0.06827, 4.862), (-0.4361, -0.0809, 4.916), (-0.8182, -0.06827, 4.862), (-1.058, -0.036, 4.716), (-1.058, 0.036, 4.716), (0.1854, 0.036, 4.716), (0.1854, -0.036, 4.716), (-0.04574, -0.08118, 4.822), (-0.4361, -0.09619, 4.877), (-0.8264, -0.08118, 4.822), (-0.8264, 0.08117, 4.822), (-0.4361, 0.09619, 4.877), (-0.04574, 0.08117, 4.822), (-1.989, -0.0185, 7.604), (-2.105, -0.00442, 10.09), (-1.989, 0.01849, 7.604), (-2.105, 0.004418, 10.09), (-1.856, -0.0185, 7.621), (-2.017, -0.00442, 9.938), (-1.856, 0.01849, 7.621), (-2.017, 0.004418, 9.938), (-2.007, -0.05903, 7.602), (-2.007, 0.05903, 7.602), (-1.838, -0.05903, 7.624), (-1.838, 0.05903, 7.624), (-2.001, -0.05903, 7.558), (-2.001, 0.05903, 7.558), (-1.833, -0.05903, 7.58), (-1.833, 0.05903, 7.58), (-1.983, -0.04668, 7.56), (-1.983, 0.04668, 7.56), (-1.85, -0.04668, 7.577), (-1.85, 0.04668, 7.577), (-1.929, -0.04668, 7.142), (-1.929, 0.04668, 7.142), (-1.796, -0.04668, 7.159), (-1.796, 0.04668, 7.159), (-1.943, -0.05646, 7.14), (-1.943, 0.05646, 7.14), (-1.782, -0.05646, 7.161), (-1.782, 0.05646, 7.161), (-1.937, -0.05646, 7.096), (-1.937, 0.05646, 7.096), (-1.776, -0.05646, 7.117), (-1.776, 0.05646, 7.117), (-2.055, -0.009677, 8.229), (-2.112, -0.009892, 8.895), (-2.134, -0.009018, 9.557), (-2.134, 0.009016, 9.557), (-2.112, 0.00989, 8.895), (-2.055, 0.009675, 8.229), (-2.011, 0.009016, 9.51), (-1.984, 0.00989, 8.848), (-1.923, 0.009675, 8.207), (-2.011, -0.009018, 9.51), (-1.984, -0.009892, 8.848), (-1.923, -0.009677, 8.207), (-1.846, -0.04367, 7.509), (-1.835, -0.04668, 7.458), (-1.831, -0.04367, 7.398), (-1.819, -0.04668, 7.338), (-1.817, -0.04367, 7.286), (-1.804, -0.04668, 7.219), (-1.804, 0.04668, 7.219), (-1.817, 0.04367, 7.286), (-1.819, 0.04668, 7.338), (-1.831, 0.04367, 7.398), (-1.835, 0.04668, 7.458), (-1.846, 0.04367, 7.509), (-1.97, 0.04367, 7.493), (-1.968, 0.04668, 7.441), (-1.956, 0.04367, 7.381), (-1.952, 0.04668, 7.321), (-1.941, 0.04367, 7.27), (-1.937, 0.04668, 7.202), (-1.937, -0.04668, 7.202), (-1.941, -0.04367, 7.27), (-1.952, -0.04668, 7.321), (-1.956, -0.04367, 7.381), (-1.968, -0.04668, 7.441), (-1.97, -0.04367, 7.493), (5.532, 0.04019, 2.787), (5.532, 0.04019, 6.019), (5.56, 0.02842, 2.787), (5.56, 0.02842, 6.019), (5.572, -5.94e-07, 2.787), (5.572, -5.94e-07, 6.019), (5.56, -0.02842, 2.787), (5.56, -0.02842, 6.019), (5.532, -0.04019, 2.787), (5.532, -0.04019, 6.019), (5.503, -0.02842, 2.787), (5.503, -0.02842, 6.019), (5.492, -5.917e-07, 2.787), (5.492, -5.917e-07, 6.019), (5.503, 0.02842, 2.787), (5.503, 0.02842, 6.019), (5.336, -0.03597, 6.053), (5.296, -0.04324, 6.178), (5.336, 0.03597, 6.053), (5.296, 0.04324, 6.178), (5.726, -0.03597, 6.053), (5.766, -0.04324, 6.178), (5.726, 0.03597, 6.053), (5.766, 0.04324, 6.178), (5.645, 0.04324, 5.994), (5.603, 0.04324, 5.994), (5.458, 0.04324, 5.994), (5.417, 0.04324, 5.994), (5.417, 0.04324, 6.178), (5.458, 0.04324, 6.178), (5.603, 0.04324, 6.178), (5.645, 0.04324, 6.178), (5.417, -0.04324, 5.994), (5.458, -0.04324, 5.994), (5.603, -0.04324, 5.994), (5.645, -0.04324, 5.994), (5.645, -0.04324, 6.178), (5.603, -0.04324, 6.178), (5.458, -0.04324, 6.178), (5.417, -0.04324, 6.178), (5.35, -0.004351, 6.728), (5.35, 0.004349, 6.728), (5.698, 0.005018, 6.728), (5.712, 0.005018, 6.728), (5.712, -0.005019, 6.728), (5.362, -0.004351, 6.728), (5.362, 0.004349, 6.728), (5.522, 0.005253, 6.63), (5.54, 0.005253, 6.63), (5.698, -0.005019, 6.728), (5.54, -0.005255, 6.63), (5.522, -0.005255, 6.63), (5.689, 0.02413, 6.362), (5.765, 0.02413, 6.362), (5.765, -0.02413, 6.362), (5.689, -0.02413, 6.362), (5.297, -0.02379, 6.362), (5.297, 0.02379, 6.362), (5.372, 0.02379, 6.362), (5.372, -0.02379, 6.362), (5.555, 0.01439, 6.404), (5.555, -0.01439, 6.404), (5.507, -0.01439, 6.404), (5.507, 0.01439, 6.404), (5.573, -0.0253, 6.291), (5.488, -0.0253, 6.291), (5.488, 0.0253, 6.291), (5.573, 0.0253, 6.291), (2.879, 0.02543, 2.832), (2.879, 0.04019, 5.694), (2.897, 0.01798, 2.832), (2.907, 0.02842, 5.694), (2.904, -5.933e-07, 2.832), (2.897, -0.01798, 2.832), (2.907, -0.02842, 5.694), (2.879, -0.02543, 2.832), (2.879, -0.04019, 5.694), (2.861, -0.01798, 2.832), (2.85, -0.02842, 5.694), (2.853, -5.919e-07, 2.832), (2.861, 0.01798, 2.832), (2.85, 0.02842, 5.694), (2.912, 0.01697, 5.655), (2.919, -5.94e-07, 5.655), (2.914, -0.01234, 5.655), (2.846, 0.01699, 5.656), (2.839, -5.917e-07, 5.655), (2.844, -0.01231, 5.655), (2.842, -0.007428, 5.694), (2.916, -0.007301, 5.694), (2.878, -0.007301, 5.694), (2.91, 0.02041, 5.694), (2.878, 0.02047, 5.694), (2.847, 0.02043, 5.694), (4.58, -0.025, 6.315), (4.529, -0.02121, 5.735), (4.58, -0.005544, 6.316), (4.529, -0.004865, 5.736), (3.988, -0.025, 6.315), (4.04, -0.02121, 5.735), (3.988, -0.005544, 6.316), (4.04, -0.004865, 5.736), (4.124, 0.008338, 6.338), (4.284, 0.01082, 6.342), (4.445, 0.008338, 6.338), (4.418, 0.009769, 5.651), (4.284, 0.01663, 5.624), (4.15, 0.009769, 5.651), (4.445, -0.007724, 6.338), (4.284, -0.004546, 6.342), (4.124, -0.007724, 6.338), (4.15, -0.0226, 5.651), (4.284, -0.009033, 5.624), (4.418, -0.0226, 5.651), (4.588, -0.005462, 6.212), (4.57, -0.009464, 5.935), (4.57, 0.01489, 5.935), (4.588, 0.01489, 6.212), (3.998, 0.01489, 5.935), (3.981, 0.01489, 6.212), (3.998, -0.009464, 5.935), (3.981, -0.005462, 6.212), (4.141, 0.007632, 5.899), (4.133, 0.01449, 6.183), (4.284, 0.01197, 5.88), (4.284, 0.02518, 6.174), (4.427, 0.007632, 5.899), (4.436, 0.01449, 6.183), (4.427, 0.02732, 5.899), (4.436, 0.02732, 6.183), (4.284, 0.0298, 5.88), (4.284, 0.0298, 6.174), (4.141, 0.02732, 5.899), (4.133, 0.02732, 6.183), (4.284, 0.01741, 5.648), (4.284, -0.01175, 5.648), (4.285, 0.05608, 2.928), (4.285, 0.04019, 5.683), (4.325, 0.03965, 2.928), (4.313, 0.02842, 5.683), (4.341, -5.947e-07, 2.928), (4.325, -0.03965, 2.928), (4.313, -0.02842, 5.683), (4.285, -0.05608, 2.928), (4.285, -0.04019, 5.683), (4.245, -0.03965, 2.928), (4.257, -0.02842, 5.683), (4.229, -5.916e-07, 2.928), (4.245, 0.03965, 2.928), (4.257, 0.02842, 5.683), (4.318, 0.01697, 5.644), (4.325, -5.94e-07, 5.643), (4.32, -0.01234, 5.644), (4.252, 0.01699, 5.644), (4.245, -5.917e-07, 5.643), (4.25, -0.01231, 5.644), (4.248, -0.007428, 5.683), (4.322, -0.007301, 5.683), (4.284, -0.007301, 5.683), (4.317, 0.02041, 5.683), (4.284, 0.02047, 5.683), (4.253, 0.02043, 5.683), (4.285, 0.04072, 2.851), (4.314, 0.02879, 2.851), (4.326, -5.94e-07, 2.851), (4.314, -0.0288, 2.851), (4.285, -0.04072, 2.851), (4.256, -0.0288, 2.851), (4.244, -5.917e-07, 2.851), (4.256, 0.02879, 2.851), (4.285, 0.0142, 2.833), (4.295, 0.01004, 2.833), (4.299, -5.928e-07, 2.833), (4.295, -0.01004, 2.833), (4.285, -0.0142, 2.833), (4.275, -0.01004, 2.833), (4.271, -5.921e-07, 2.833), (4.275, 0.01004, 2.833), (-4.958, 0.06395, 3.391), (-4.958, 0.04481, 4.932), (-4.912, 0.04522, 3.391), (-4.926, 0.03168, 4.932), (-4.894, -7.641e-07, 3.391), (-4.913, -7.632e-07, 4.932), (-4.912, -0.04522, 3.391), (-4.926, -0.03168, 4.932), (-4.958, -0.06395, 3.391), (-4.958, -0.04481, 4.932), (-5.003, -0.04522, 3.391), (-4.989, -0.03168, 4.932), (-5.022, -7.605e-07, 3.391), (-5.002, -7.607e-07, 4.932), (-5.003, 0.04522, 3.391), (-4.989, 0.03168, 4.932), (-4.958, 0.0574, 4.932), (-4.917, 0.04059, 4.932), (-4.9, -7.638e-07, 4.932), (-4.917, -0.04059, 4.932), (-4.958, -0.0574, 4.932), (-4.998, -0.04059, 4.932), (-5.015, -7.606e-07, 4.932), (-4.998, 0.04059, 4.932), (-4.958, 0.0574, 4.993), (-4.917, 0.04059, 4.993), (-4.9, -7.638e-07, 4.993), (-4.917, -0.04059, 4.993), (-4.958, -0.0574, 4.993), (-4.998, -0.04059, 4.993), (-5.015, -7.606e-07, 4.993), (-4.998, 0.04059, 4.993), (-4.958, 0.04579, 3.342), (-4.925, 0.03238, 3.342), (-4.912, -7.633e-07, 3.342), (-4.925, -0.03238, 3.342), (-4.958, -0.0458, 3.342), (-4.99, -0.03238, 3.342), (-5.003, -7.607e-07, 3.342), (-4.99, 0.03238, 3.342), (-4.958, 0.107, 4.98), (-4.958, 0.1253, 5.049), (-4.882, 0.07568, 4.98), (-4.869, 0.08857, 5.049), (-4.851, -7.659e-07, 4.98), (-4.832, -7.667e-07, 5.049), (-4.882, -0.07569, 4.98), (-4.869, -0.08857, 5.049), (-4.958, -0.107, 4.98), (-4.958, -0.1253, 5.049), (-5.033, -0.07569, 4.98), (-5.046, -0.08857, 5.049), (-5.065, -7.6e-07, 4.98), (-5.083, -7.598e-07, 5.049), (-5.033, 0.07568, 4.98), (-5.046, 0.08857, 5.049), (-4.958, 0.1253, 5.5), (-4.869, 0.08857, 5.5), (-4.832, -7.667e-07, 5.5), (-4.869, -0.08857, 5.5), (-4.958, -0.1253, 5.5), (-5.046, -0.08857, 5.5), (-5.083, -7.598e-07, 5.5), (-5.046, 0.08857, 5.5), (-4.958, 0.08366, 5.559), (-4.898, 0.05916, 5.559), (-4.874, -7.649e-07, 5.559), (-4.898, -0.05916, 5.559), (-4.958, -0.08366, 5.559), (-5.017, -0.05916, 5.559), (-5.041, -7.603e-07, 5.559), (-5.017, 0.05916, 5.559), (-4.781, 0.05186, 5.129), (-4.796, 0.08791, 5.129), (-4.907, -0.1768, 5.118), (-4.868, -0.1607, 5.118), (-5.134, -0.0519, 5.129), (-5.119, -0.08787, 5.129), (-5.008, 0.1768, 5.117), (-5.047, 0.1607, 5.117), (-4.781, 0.05186, 5.42), (-4.796, 0.08791, 5.42), (-4.907, -0.1768, 5.432), (-4.868, -0.1607, 5.432), (-5.134, -0.0519, 5.42), (-5.119, -0.08787, 5.42), (-5.008, 0.1768, 5.432), (-5.047, 0.1607, 5.432), (-4.958, 0.05433, 3.459), (-4.919, 0.03842, 3.459), (-4.903, -7.636e-07, 3.459), (-4.919, -0.03842, 3.459), (-4.958, -0.05433, 3.459), (-4.996, -0.03842, 3.459), (-5.012, -7.606e-07, 3.459), (-4.996, 0.03842, 3.459), (2.653, -0.0627, 8.095), (2.662, -0.04839, 9.037), (2.653, 0.06269, 8.095), (2.662, 0.04839, 9.037), (2.739, -0.0627, 8.095), (2.729, -0.04839, 9.037), (2.739, 0.06269, 8.095), (2.729, 0.04839, 9.037), (2.629, -1.137e-06, 8.095), (2.644, -1.137e-06, 9.037), (2.763, -1.137e-06, 8.095), (2.747, -1.137e-06, 9.037), (2.653, -0.06275, 9.037), (2.653, 0.06274, 9.037), (2.739, -0.06275, 9.037), (2.739, 0.06274, 9.037), (2.629, -1.137e-06, 9.037), (2.763, -1.137e-06, 9.037), (2.665, -0.04418, 9.118), (2.665, 0.04417, 9.118), (2.726, -0.04418, 9.118), (2.726, 0.04417, 9.118), (2.649, -1.137e-06, 9.118), (2.743, -1.137e-06, 9.118), (2.682, -0.01926, 9.142), (2.682, 0.01926, 9.142), (2.709, -0.01926, 9.142), (2.709, 0.01926, 9.142), (2.675, -1.137e-06, 9.142), (2.716, -1.137e-06, 9.142), (2.668, -0.04949, 8.596), (2.668, 0.04949, 8.596), (2.737, 0.04949, 8.596), (2.737, -0.04949, 8.596), (2.755, -1.137e-06, 8.596), (2.65, -1.137e-06, 8.596), (2.782, -0.01863, 8.624), (2.782, -0.01863, 9.001), (2.782, 0.01863, 8.624), (2.782, 0.01863, 9.001), (3.034, -0.008012, 8.481), (3.034, -0.008012, 9.143), (3.034, 0.008009, 8.481), (3.034, 0.008009, 9.143), (2.782, -0.01863, 8.668), (2.782, -0.01863, 8.957), (2.782, 0.01863, 8.957), (2.782, 0.01863, 8.668), (3.075, 0.003909, 9.066), (3.075, 0.003909, 8.559), (3.075, -0.003911, 9.066), (3.075, -0.003911, 8.559), (2.728, 0.01863, 8.624), (2.728, -0.01863, 8.624), (2.728, -0.01863, 8.957), (2.728, -0.01863, 9.001), (2.728, 0.01863, 9.001), (2.728, 0.01863, 8.668), (2.728, -0.01863, 8.668), (2.728, 0.01863, 8.957), (2.792, -0.01863, 8.812), (2.792, 0.01863, 8.812), (3.106, 0.003909, 8.812), (3.106, -0.003911, 8.812), (2.95, 0.008009, 8.555), (2.866, 0.01408, 8.598), (2.866, 0.01408, 9.027), (2.95, 0.008009, 9.07), (2.866, -0.01409, 8.598), (2.95, -0.008012, 8.555), (2.95, -0.008012, 9.07), (2.866, -0.01409, 9.027), (2.978, -0.008012, 8.615), (2.88, -0.01409, 8.648), (2.978, -0.008012, 9.009), (2.88, -0.01409, 8.976), (2.88, 0.01408, 8.648), (2.978, 0.008009, 8.615), (2.88, 0.01408, 8.976), (2.978, 0.008009, 9.009), (2.897, 0.01408, 8.812), (3.002, 0.008009, 8.812), (3.002, -0.008012, 8.812), (2.897, -0.01409, 8.812), (-4.922, 0.03523, 5.559), (-4.958, 0.04983, 5.559), (-4.908, -7.634e-07, 5.559), (-4.922, -0.03524, 5.559), (-4.958, -0.04983, 5.559), (-4.993, -0.03524, 5.559), (-5.007, -7.607e-07, 5.559), (-4.993, 0.03523, 5.559), (-4.922, 0.03523, 5.598), (-4.958, 0.04983, 5.598), (-4.908, -7.634e-07, 5.598), (-4.922, -0.03524, 5.598), (-4.958, -0.04983, 5.598), (-4.993, -0.03524, 5.598), (-5.007, -7.607e-07, 5.598), (-4.993, 0.03523, 5.598), (-4.916, 0.04166, 5.598), (-4.958, 0.05892, 5.598), (-4.899, -7.638e-07, 5.598), (-4.916, -0.04166, 5.598), (-4.958, -0.05892, 5.598), (-4.999, -0.04166, 5.598), (-5.017, -7.606e-07, 5.598), (-4.999, 0.04166, 5.598), (-4.924, 0.03332, 5.649), (-4.958, 0.04712, 5.649), (-4.911, -7.633e-07, 5.649), (-4.924, -0.03332, 5.649), (-4.958, -0.04713, 5.649), (-4.991, -0.03332, 5.649), (-5.005, -7.607e-07, 5.649), (-4.991, 0.03332, 5.649), (-3.451, -0.02245, 7.101), (-3.463, -0.03067, 7.155), (-3.463, 0.04981, 7.155), (-3.451, 0.04159, 7.101), (-3.356, 0.04159, 7.101), (-3.344, 0.04981, 7.155), (-3.344, -0.03067, 7.155), (-3.356, -0.02245, 7.101), (-3.452, 0.04244, 7.2), (-3.355, 0.04244, 7.2), (-3.355, -0.0233, 7.2), (-3.452, -0.0233, 7.2), (-3.435, -0.03347, 7.117), (-3.443, -0.04452, 7.154), (-3.443, 0.06366, 7.154), (-3.435, 0.05261, 7.117), (-3.372, 0.05261, 7.117), (-3.363, 0.06366, 7.154), (-3.363, -0.04452, 7.154), (-3.372, -0.03347, 7.117), (-3.436, 0.05375, 7.184), (-3.371, 0.05375, 7.184), (-3.371, -0.03461, 7.184), (-3.436, -0.03461, 7.184)], [], [(21, 1, 3, 22), (38, 13, 7, 24), (24, 7, 5, 26), (32, 19, 1, 21), (8, 6, 4, 16), (11, 3, 1, 19), (7, 13, 17, 5), (13, 12, 18, 17), (12, 11, 19, 18), (2, 10, 14, 0), (10, 9, 15, 14), (9, 8, 16, 15), (26, 5, 17, 28), (28, 17, 18, 30), (30, 18, 19, 32), (22, 3, 11, 34), (34, 11, 12, 36), (36, 12, 13, 38), (9, 37, 39, 8), (37, 36, 38, 39), (10, 35, 37, 9), (35, 34, 36, 37), (2, 23, 35, 10), (23, 22, 34, 35), (15, 31, 33, 14), (31, 30, 32, 33), (16, 29, 31, 15), (29, 28, 30, 31), (4, 27, 29, 16), (27, 26, 28, 29), (14, 33, 20, 0), (33, 32, 21, 20), (6, 25, 27, 4), (25, 24, 26, 27), (8, 39, 25, 6), (39, 38, 24, 25), (0, 20, 23, 2), (20, 21, 22, 23), (40, 41, 1048, 1047, 1046), (40, 1046, 1055, 1056), (41, 1051, 1052, 1054), (52, 43, 44, 53), (58, 59, 48, 47), (95, 58, 47, 87), (44, 43, 62, 63), (92, 61, 49, 89), (86, 42, 45, 89), (88, 48, 59, 90), (90, 59, 60, 91), (91, 60, 61, 92), (86, 46, 56, 93), (93, 56, 57, 94), (94, 57, 58, 95), (46, 49, 61, 56), (56, 61, 60, 57), (57, 60, 59, 58), (42, 50, 55, 45), (50, 51, 54, 55), (51, 52, 53, 54), (97, 63, 67, 99), (47, 48, 65, 64), (88, 44, 63, 97), (87, 47, 64, 96), (68, 69, 73, 72), (63, 62, 66, 67), (64, 65, 69, 68), (96, 64, 68, 98), (107, 79, 75, 103), (98, 68, 72, 100), (99, 67, 71, 101), (67, 66, 70, 71), (102, 76, 77, 103), (79, 83, 74, 75), (84, 80, 77, 76), (105, 84, 76, 102), (100, 72, 85, 104), (104, 85, 84, 105), (72, 73, 81, 85), (85, 81, 80, 84), (71, 70, 82, 78), (78, 82, 83, 79), (101, 71, 78, 106), (106, 78, 79, 107), (81, 106, 107, 80), (73, 101, 106, 81), (82, 104, 105, 83), (70, 100, 104, 82), (83, 105, 102, 74), (74, 102, 103, 75), (69, 99, 101, 73), (66, 98, 100, 70), (80, 107, 103, 77), (62, 96, 98, 66), (43, 87, 96, 62), (48, 88, 97, 65), (65, 97, 99, 69), (51, 94, 95, 52), (50, 93, 94, 51), (42, 86, 93, 50), (54, 91, 92, 55), (53, 90, 91, 54), (44, 88, 90, 53), (46, 86, 89, 49), (55, 92, 89, 45), (52, 95, 87, 43), (108, 109, 111, 110), (110, 111, 1356, 1357), (114, 115, 113, 112), (117, 119, 1363, 1362), (110, 114, 112, 108), (115, 114, 1358, 1359), (118, 119, 123, 122), (113, 118, 1364, 1360), (113, 115, 119, 118), (111, 109, 116, 117), (218, 217, 127, 126), (117, 116, 120, 121), (116, 118, 122, 120), (119, 117, 121, 123), (124, 126, 134, 135), (230, 229, 124, 125), (229, 218, 126, 124), (217, 230, 125, 127), (129, 145, 177, 173), (136, 132, 152, 153), (127, 133, 155, 142), (135, 139, 150, 151), (135, 134, 138, 139), (133, 132, 136, 137), (130, 138, 149, 147), (127, 125, 132, 133), (138, 134, 148, 149), (124, 135, 151, 140), (130, 128, 139, 138), (129, 131, 137, 136), (145, 153, 169, 161), (150, 144, 160, 166), (155, 154, 170, 171), (154, 146, 162, 170), (146, 147, 163, 162), (153, 152, 168, 169), (125, 124, 140, 141), (137, 131, 146, 154), (130, 147, 179, 175), (133, 137, 154, 155), (139, 128, 144, 150), (129, 136, 153, 145), (126, 127, 142, 143), (145, 144, 176, 177), (132, 125, 141, 152), (134, 126, 143, 148), (157, 161, 169, 168), (159, 158, 162, 163), (157, 156, 160, 161), (159, 163, 165, 164), (162, 158, 171, 170), (160, 156, 167, 166), (152, 141, 157, 168), (148, 143, 159, 164), (141, 140, 156, 157), (140, 151, 167, 156), (149, 148, 164, 165), (143, 142, 158, 159), (147, 149, 165, 163), (151, 150, 166, 167), (144, 145, 161, 160), (142, 155, 171, 158), (197, 200, 184, 185), (199, 198, 187, 183), (196, 197, 185, 181), (146, 131, 174, 178), (147, 146, 178, 179), (128, 130, 175, 172), (131, 129, 173, 174), (144, 128, 172, 176), (181, 185, 193, 189), (182, 181, 189, 190), (180, 183, 191, 188), (200, 201, 180, 184), (203, 202, 182, 186), (198, 203, 186, 187), (201, 199, 183, 180), (202, 196, 181, 182), (190, 189, 188, 191), (188, 189, 193, 192), (190, 191, 195, 194), (183, 187, 195, 191), (185, 184, 192, 193), (184, 180, 188, 192), (186, 182, 190, 194), (187, 186, 194, 195), (211, 204, 196, 202), (210, 205, 199, 201), (208, 206, 203, 198), (206, 211, 202, 203), (209, 210, 201, 200), (204, 207, 197, 196), (205, 208, 198, 199), (207, 209, 200, 197), (177, 176, 209, 207), (175, 179, 208, 205), (173, 177, 207, 204), (176, 172, 210, 209), (178, 174, 211, 206), (179, 178, 206, 208), (172, 175, 205, 210), (174, 173, 204, 211), (123, 121, 235, 212), (212, 235, 234, 213), (213, 234, 233, 214), (214, 233, 232, 215), (215, 232, 231, 216), (216, 231, 230, 217), (120, 122, 223, 224), (224, 223, 222, 225), (225, 222, 221, 226), (226, 221, 220, 227), (227, 220, 219, 228), (228, 219, 218, 229), (121, 120, 224, 235), (235, 224, 225, 234), (234, 225, 226, 233), (233, 226, 227, 232), (232, 227, 228, 231), (231, 228, 229, 230), (122, 123, 212, 223), (223, 212, 213, 222), (222, 213, 214, 221), (221, 214, 215, 220), (220, 215, 216, 219), (219, 216, 217, 218), (247, 239, 270, 274), (263, 262, 236, 237), (245, 246, 240, 241), (261, 260, 242, 243), (262, 240, 251, 265), (247, 244, 238, 239), (237, 236, 244, 247), (244, 236, 252, 250), (243, 242, 246, 245), (243, 245, 273, 272), (248, 250, 256, 254), (251, 253, 259, 257), (238, 244, 250, 248), (260, 238, 248, 264), (240, 246, 253, 251), (246, 242, 249, 253), (268, 259, 255, 266), (267, 257, 259, 268), (250, 252, 258, 256), (265, 251, 257, 267), (264, 248, 254, 266), (253, 249, 255, 259), (249, 264, 266, 255), (252, 265, 267, 258), (258, 267, 268, 256), (256, 268, 266, 254), (242, 260, 264, 249), (239, 261, 275, 270), (236, 262, 265, 252), (239, 238, 260, 261), (241, 240, 262, 263), (261, 243, 272, 275), (273, 271, 279, 281), (276, 269, 277, 284), (271, 276, 284, 279), (269, 274, 282, 277), (245, 241, 271, 273), (237, 247, 274, 269), (241, 263, 276, 271), (263, 237, 269, 276), (285, 282, 278, 283), (284, 277, 282, 285), (279, 284, 285, 281), (281, 285, 283, 280), (272, 273, 281, 280), (270, 275, 283, 278), (275, 272, 280, 283), (274, 270, 278, 282), (286, 287, 289, 288), (288, 289, 291, 290), (290, 291, 293, 292), (292, 293, 295, 294), (294, 295, 297, 296), (296, 297, 299, 298), (295, 293, 305, 306), (298, 299, 301, 300), (300, 301, 287, 286), (292, 294, 380, 379), (305, 304, 312, 313), (301, 299, 308, 309), (291, 289, 303, 304), (297, 295, 306, 307), (287, 301, 309, 302), (289, 287, 302, 303), (293, 291, 304, 305), (299, 297, 307, 308), (311, 310, 317, 316, 315, 314, 313, 312), (303, 302, 310, 311), (302, 309, 317, 310), (308, 307, 315, 316), (306, 305, 313, 314), (304, 303, 311, 312), (309, 308, 316, 317), (307, 306, 314, 315), (372, 371, 322, 323), (370, 318, 320, 321), (375, 374, 325, 326), (373, 372, 323, 324), (371, 370, 321, 322), (318, 319, 320), (355, 375, 326), (374, 373, 324, 325), (326, 325, 332, 333), (324, 323, 330, 331), (322, 321, 328, 329), (320, 319, 327), (355, 326, 333), (325, 324, 331, 332), (323, 322, 329, 330), (321, 320, 327, 328), (327, 319, 334), (355, 333, 340), (332, 331, 338, 339), (330, 329, 336, 337), (328, 327, 334, 335), (333, 332, 339, 340), (331, 330, 337, 338), (329, 328, 335, 336), (339, 338, 345, 346), (337, 336, 343, 344), (335, 334, 341, 342), (340, 339, 346, 347), (338, 337, 344, 345), (336, 335, 342, 343), (334, 319, 341), (355, 340, 347), (347, 346, 353, 354), (345, 344, 351, 352), (343, 342, 349, 350), (341, 319, 348), (355, 347, 354), (346, 345, 352, 353), (344, 343, 350, 351), (342, 341, 348, 349), (352, 351, 359, 360), (350, 349, 357, 358), (348, 319, 356), (355, 354, 362), (353, 352, 360, 361), (351, 350, 358, 359), (349, 348, 356, 357), (354, 353, 361, 362), (355, 362, 369), (361, 360, 367, 368), (359, 358, 365, 366), (357, 356, 363, 364), (362, 361, 368, 369), (360, 359, 366, 367), (358, 357, 364, 365), (356, 319, 363), (366, 365, 371, 372), (364, 363, 318, 370), (369, 368, 374, 375), (367, 366, 372, 373), (365, 364, 370, 371), (363, 319, 318), (355, 369, 375), (368, 367, 373, 374), (379, 380, 388, 387), (298, 300, 383, 382), (288, 290, 378, 377), (294, 296, 381, 380), (300, 286, 376, 383), (286, 288, 377, 376), (290, 292, 379, 378), (296, 298, 382, 381), (384, 385, 386, 387, 388, 389, 390, 391), (377, 378, 386, 385), (382, 383, 391, 390), (380, 381, 389, 388), (378, 379, 387, 386), (376, 377, 385, 384), (383, 376, 384, 391), (381, 382, 390, 389), (455, 445, 447, 448), (448, 447, 444, 449), (449, 444, 440, 450), (450, 440, 441, 451), (451, 441, 442, 452), (452, 442, 443, 453), (395, 393, 405, 413, 414), (453, 443, 446, 454), (454, 446, 445, 455), (392, 394, 396, 397, 399, 401, 403, 404), (410, 411, 414, 413), (415, 412, 402, 400, 398), (408, 406, 409, 411, 410, 407), (406, 408, 412, 415), (425, 417, 419, 426), (439, 433, 423, 428), (428, 423, 421, 430), (437, 435, 417, 425), (432, 422, 420, 434), (433, 419, 417, 435), (434, 436, 424, 416), (436, 437, 425, 424), (422, 429, 431, 420), (429, 428, 430, 431), (432, 438, 429, 422), (438, 439, 428, 429), (416, 424, 427, 418), (424, 425, 426, 427), (427, 426, 439, 438), (418, 427, 438, 432), (431, 430, 437, 436), (420, 431, 436, 434), (423, 433, 435, 421), (418, 432, 434, 416), (430, 421, 435, 437), (426, 419, 433, 439), (443, 442, 402, 412, 408, 407), (440, 444, 409, 406, 415, 398), (441, 440, 398, 400), (442, 441, 400, 402), (447, 445, 393, 395), (446, 443, 407, 410, 413, 405), (444, 447, 395, 414, 411, 409), (445, 446, 405, 393), (471, 454, 455, 464), (470, 453, 454, 471), (469, 452, 453, 470), (468, 451, 452, 469), (467, 450, 451, 468), (466, 449, 450, 467), (465, 448, 449, 466), (464, 455, 448, 465), (392, 463, 456, 394), (394, 456, 457, 396), (396, 457, 458, 397), (397, 458, 459, 399), (399, 459, 460, 401), (401, 460, 461, 403), (403, 461, 462, 404), (404, 462, 463, 392), (463, 464, 465, 456), (456, 465, 466, 457), (457, 466, 467, 458), (458, 467, 468, 459), (459, 468, 469, 460), (460, 469, 470, 461), (461, 470, 471, 462), (462, 471, 464, 463), (480, 481, 475, 474), (474, 475, 479, 478), (482, 483, 477, 476), (476, 477, 473, 472), (480, 482, 476, 472), (481, 473, 484, 488), (483, 479, 487, 489), (474, 478, 482, 480), (478, 479, 483, 482), (472, 473, 481, 480), (486, 489, 503, 500), (488, 484, 498, 502), (475, 481, 488, 485), (473, 477, 486, 484), (479, 475, 485, 487), (477, 483, 489, 486), (555, 543, 493, 524), (536, 514, 497, 526), (553, 545, 495, 528), (540, 519, 491, 523), (549, 544, 494, 515), (551, 543, 491, 519), (500, 503, 509, 506), (502, 498, 504, 508), (485, 488, 502, 499), (489, 487, 501, 503), (484, 486, 500, 498), (487, 485, 499, 501), (509, 508, 504, 506), (507, 505, 508, 509), (499, 502, 508, 505), (503, 501, 507, 509), (498, 500, 506, 504), (501, 499, 505, 507), (548, 546, 513, 517), (550, 547, 512, 521), (534, 517, 513, 530), (538, 520, 511, 532), (528, 495, 517, 534), (545, 548, 517, 495), (547, 549, 515, 512), (532, 511, 514, 536), (524, 493, 520, 538), (542, 550, 521, 490), (546, 551, 519, 513), (530, 513, 519, 540), (512, 531, 541, 521), (531, 530, 540, 541), (492, 525, 539, 518), (525, 524, 538, 539), (510, 533, 537, 516), (533, 532, 536, 537), (494, 529, 535, 515), (529, 528, 534, 535), (518, 539, 533, 510), (539, 538, 532, 533), (515, 535, 531, 512), (535, 534, 530, 531), (521, 541, 522, 490), (541, 540, 523, 522), (544, 552, 529, 494), (552, 553, 528, 529), (516, 537, 527, 496), (537, 536, 526, 527), (542, 554, 525, 492), (554, 555, 524, 525), (522, 523, 555, 554), (490, 522, 554, 542), (527, 526, 553, 552), (496, 527, 552, 544), (511, 520, 551, 546), (492, 518, 550, 542), (510, 516, 549, 547), (497, 514, 548, 545), (518, 510, 547, 550), (514, 511, 546, 548), (520, 493, 543, 551), (516, 496, 544, 549), (526, 497, 545, 553), (523, 491, 543, 555), (651, 565, 559, 647), (647, 559, 563, 648), (650, 567, 561, 649), (649, 561, 557, 646), (564, 566, 560, 556), (565, 557, 568, 572), (567, 563, 571, 573), (558, 562, 566, 564), (648, 563, 567, 650), (646, 557, 565, 651), (570, 573, 587, 584), (572, 568, 582, 586), (559, 565, 572, 569), (557, 561, 570, 568), (563, 559, 569, 571), (561, 567, 573, 570), (639, 627, 577, 608), (620, 598, 581, 610), (637, 629, 579, 612), (624, 603, 575, 607), (633, 628, 578, 599), (635, 627, 575, 603), (584, 587, 593, 590), (586, 582, 588, 592), (569, 572, 586, 583), (573, 571, 585, 587), (568, 570, 584, 582), (571, 569, 583, 585), (593, 592, 588, 590), (591, 589, 592, 593), (583, 586, 592, 589), (587, 585, 591, 593), (582, 584, 590, 588), (585, 583, 589, 591), (632, 630, 597, 601), (634, 631, 596, 605), (618, 601, 597, 614), (622, 604, 595, 616), (612, 579, 601, 618), (629, 632, 601, 579), (631, 633, 599, 596), (616, 595, 598, 620), (608, 577, 604, 622), (626, 634, 605, 574), (630, 635, 603, 597), (614, 597, 603, 624), (596, 615, 625, 605), (615, 614, 624, 625), (576, 609, 623, 602), (609, 608, 622, 623), (594, 617, 621, 600), (617, 616, 620, 621), (578, 613, 619, 599), (613, 612, 618, 619), (602, 623, 617, 594), (623, 622, 616, 617), (599, 619, 615, 596), (619, 618, 614, 615), (605, 625, 606, 574), (625, 624, 607, 606), (628, 636, 613, 578), (636, 637, 612, 613), (600, 621, 611, 580), (621, 620, 610, 611), (626, 638, 609, 576), (638, 639, 608, 609), (606, 607, 639, 638), (574, 606, 638, 626), (611, 610, 637, 636), (580, 611, 636, 628), (595, 604, 635, 630), (576, 602, 634, 626), (594, 600, 633, 631), (581, 598, 632, 629), (602, 594, 631, 634), (598, 595, 630, 632), (604, 577, 627, 635), (600, 580, 628, 633), (610, 581, 629, 637), (607, 575, 627, 639), (556, 640, 645, 564), (562, 642, 644, 566), (560, 643, 640, 556), (566, 644, 643, 560), (558, 641, 642, 562), (564, 645, 641, 558), (640, 646, 651, 645), (642, 648, 650, 644), (643, 649, 646, 640), (644, 650, 649, 643), (641, 647, 648, 642), (645, 651, 647, 641), (652, 653, 655, 654), (654, 655, 657, 656), (656, 657, 659, 658), (658, 659, 661, 660), (660, 661, 663, 662), (662, 663, 665, 664), (657, 655, 677, 678), (664, 665, 667, 666), (666, 667, 653, 652), (662, 664, 674, 673), (668, 669, 670, 671, 672, 673, 674, 675), (658, 660, 672, 671), (664, 666, 675, 674), (654, 656, 670, 669), (660, 662, 673, 672), (666, 652, 668, 675), (652, 654, 669, 668), (656, 658, 671, 670), (728, 724, 691, 684), (663, 661, 680, 681), (653, 667, 683, 676), (655, 653, 676, 677), (659, 657, 678, 679), (665, 663, 681, 682), (661, 659, 679, 680), (667, 665, 682, 683), (689, 688, 696, 697), (729, 725, 689, 690), (730, 726, 687, 688), (731, 727, 685, 686), (724, 729, 690, 691), (725, 730, 688, 689), (726, 731, 686, 687), (727, 728, 684, 685), (699, 698, 706, 707), (687, 686, 694, 695), (685, 684, 692, 693), (684, 691, 699, 692), (690, 689, 697, 698), (688, 687, 695, 696), (686, 685, 693, 694), (691, 690, 698, 699), (701, 700, 707, 706, 705, 704, 703, 702), (697, 696, 704, 705), (695, 694, 702, 703), (693, 692, 700, 701), (692, 699, 707, 700), (698, 697, 705, 706), (696, 695, 703, 704), (694, 693, 701, 702), (735, 736, 709, 714), (734, 739, 715, 712), (733, 738, 713, 710), (732, 737, 711, 708), (739, 735, 714, 715), (738, 734, 712, 713), (737, 733, 710, 711), (736, 732, 708, 709), (676, 683, 720, 716), (682, 681, 721, 717), (680, 679, 722, 718), (678, 677, 723, 719), (683, 682, 717, 720), (681, 680, 718, 721), (679, 678, 719, 722), (677, 676, 716, 723), (714, 709, 728, 727), (712, 715, 731, 726), (710, 713, 730, 725), (708, 711, 729, 724), (715, 714, 727, 731), (713, 712, 726, 730), (711, 710, 725, 729), (709, 708, 724, 728), (716, 720, 732, 736), (717, 721, 733, 737), (718, 722, 734, 738), (719, 723, 735, 739), (720, 717, 737, 732), (721, 718, 738, 733), (722, 719, 739, 734), (723, 716, 736, 735), (740, 741, 743, 742), (742, 743, 745, 744), (744, 745, 747, 746), (746, 747, 749, 748), (748, 749, 751, 750), (750, 751, 753, 752), (743, 741, 755, 753, 751, 749, 747, 745), (752, 753, 755, 754), (754, 755, 741, 740), (746, 748, 760, 759), (762, 763, 771, 770), (752, 754, 763, 762), (742, 744, 758, 757), (748, 750, 761, 760), (754, 740, 756, 763), (740, 742, 757, 756), (744, 746, 759, 758), (750, 752, 762, 761), (767, 768, 776, 775), (760, 761, 769, 768), (758, 759, 767, 766), (756, 757, 765, 764), (763, 756, 764, 771), (761, 762, 770, 769), (759, 760, 768, 767), (757, 758, 766, 765), (779, 772, 780, 787), (765, 766, 774, 773), (770, 771, 779, 778), (768, 769, 777, 776), (766, 767, 775, 774), (764, 765, 773, 772), (771, 764, 772, 779), (769, 770, 778, 777), (784, 785, 793, 792), (777, 778, 786, 785), (775, 776, 784, 783), (773, 774, 782, 781), (778, 779, 787, 786), (776, 777, 785, 784), (774, 775, 783, 782), (772, 773, 781, 780), (794, 795, 803, 802), (782, 783, 791, 790), (780, 781, 789, 788), (787, 780, 788, 795), (785, 786, 794, 793), (783, 784, 792, 791), (781, 782, 790, 789), (786, 787, 795, 794), (801, 802, 810, 809), (792, 793, 801, 800), (790, 791, 799, 798), (788, 789, 797, 796), (795, 788, 796, 803), (793, 794, 802, 801), (791, 792, 800, 799), (789, 790, 798, 797), (804, 805, 813, 812), (799, 800, 808, 807), (797, 798, 806, 805), (802, 803, 811, 810), (800, 801, 809, 808), (798, 799, 807, 806), (796, 797, 805, 804), (803, 796, 804, 811), (818, 819, 827, 826), (811, 804, 812, 819), (809, 810, 818, 817), (807, 808, 816, 815), (805, 806, 814, 813), (810, 811, 819, 818), (808, 809, 817, 816), (806, 807, 815, 814), (821, 822, 830, 829), (816, 817, 825, 824), (814, 815, 823, 822), (812, 813, 821, 820), (819, 812, 820, 827), (817, 818, 826, 825), (815, 816, 824, 823), (813, 814, 822, 821), (828, 829, 830, 831, 832, 833, 834, 835), (826, 827, 835, 834), (824, 825, 833, 832), (822, 823, 831, 830), (820, 821, 829, 828), (827, 820, 828, 835), (825, 826, 834, 833), (823, 824, 832, 831), (844, 845, 839, 838), (838, 839, 843, 842), (846, 847, 841, 840), (840, 841, 837, 836), (844, 846, 840, 836), (845, 837, 848, 852), (847, 843, 851, 853), (838, 842, 846, 844), (842, 843, 847, 846), (836, 837, 845, 844), (850, 853, 859, 856), (852, 848, 854, 858), (839, 845, 852, 849), (837, 841, 850, 848), (843, 839, 849, 851), (841, 847, 853, 850), (856, 859, 865, 862), (858, 854, 860, 864), (849, 852, 858, 855), (853, 851, 857, 859), (848, 850, 856, 854), (851, 849, 855, 857), (865, 864, 860, 862), (863, 861, 864, 865), (855, 858, 864, 861), (859, 857, 863, 865), (854, 856, 862, 860), (857, 855, 861, 863), (886, 867, 869, 887), (895, 879, 873, 888), (888, 873, 871, 889), (892, 885, 867, 886), (874, 872, 870, 882), (877, 869, 867, 885), (873, 879, 883, 871), (879, 878, 884, 883), (878, 877, 885, 884), (868, 876, 880, 866), (876, 875, 881, 880), (875, 874, 882, 881), (889, 871, 883, 890), (890, 883, 884, 891), (891, 884, 885, 892), (887, 869, 877, 893), (893, 877, 878, 894), (894, 878, 879, 895), (875, 894, 895, 874), (876, 893, 894, 875), (868, 887, 893, 876), (881, 891, 892, 880), (882, 890, 891, 881), (870, 889, 890, 882), (880, 892, 886, 866), (872, 888, 889, 870), (874, 895, 888, 872), (866, 886, 887, 868), (930, 897, 899, 931), (931, 899, 903, 934), (934, 903, 901, 937), (937, 901, 897, 930), (896, 898, 905, 904), (903, 899, 897, 901), (904, 905, 909, 908), (900, 896, 904, 906), (898, 902, 907, 905), (902, 900, 906, 907), (910, 908, 912, 914), (906, 904, 908, 910), (905, 907, 911, 909), (907, 906, 910, 911), (946, 945, 918, 919), (909, 911, 915, 913), (911, 910, 914, 915), (908, 909, 913, 912), (918, 916, 920, 922), (958, 957, 917, 916), (945, 958, 916, 918), (957, 946, 919, 917), (921, 923, 927, 925), (917, 919, 923, 921), (919, 918, 922, 923), (916, 917, 921, 920), (925, 927, 926, 924), (923, 922, 926, 927), (920, 921, 925, 924), (922, 920, 924, 926), (900, 939, 928, 896), (939, 938, 929, 928), (938, 937, 930, 929), (902, 936, 939, 900), (936, 935, 938, 939), (935, 934, 937, 938), (898, 933, 936, 902), (933, 932, 935, 936), (932, 931, 934, 935), (896, 928, 933, 898), (928, 929, 932, 933), (929, 930, 931, 932), (913, 915, 951, 952), (952, 951, 950, 953), (953, 950, 949, 954), (954, 949, 948, 955), (955, 948, 947, 956), (956, 947, 946, 957), (914, 912, 963, 940), (940, 963, 962, 941), (941, 962, 961, 942), (942, 961, 960, 943), (943, 960, 959, 944), (944, 959, 958, 945), (912, 913, 952, 963), (963, 952, 953, 962), (962, 953, 954, 961), (961, 954, 955, 960), (960, 955, 956, 959), (959, 956, 957, 958), (915, 914, 940, 951), (951, 940, 941, 950), (950, 941, 942, 949), (949, 942, 943, 948), (948, 943, 944, 947), (947, 944, 945, 946), (964, 965, 967, 966), (966, 967, 969, 968), (968, 969, 971, 970), (970, 971, 973, 972), (972, 973, 975, 974), (974, 975, 977, 976), (967, 965, 979, 977, 975, 973, 971, 969), (976, 977, 979, 978), (978, 979, 965, 964), (964, 966, 968, 970, 972, 974, 976, 978), (980, 981, 983, 982), (988, 995, 987, 986), (986, 987, 985, 984), (996, 1003, 981, 980), (988, 986, 984, 999), (1021, 1020, 1004, 1005), (1025, 1024, 1012, 1014), (995, 994, 1001, 1000), (1017, 1016, 1006, 1007), (993, 992, 1003, 1002), (982, 991, 996, 980), (991, 990, 997, 996), (990, 989, 998, 997), (989, 988, 999, 998), (984, 985, 1000, 999), (999, 1000, 1001, 998), (998, 1001, 1002, 997), (997, 1002, 1003, 996), (982, 983, 992, 991), (991, 992, 993, 990), (990, 993, 994, 989), (989, 994, 995, 988), (1010, 1005, 1004, 1009), (1007, 1006, 1013, 1008), (1012, 1011, 1015, 1014), (1026, 1025, 1014, 1015), (1022, 1021, 1005, 1010), (1027, 1026, 1015, 1011), (1019, 1018, 1008, 1013), (1023, 1022, 1010, 1009), (1020, 1023, 1009, 1004), (1016, 1019, 1013, 1006), (1024, 1027, 1011, 1012), (1018, 1017, 1007, 1008), (985, 987, 1017, 1018), (995, 1000, 1019, 1016), (1000, 985, 1018, 1019), (987, 995, 1016, 1017), (981, 1003, 1023, 1020), (1003, 992, 1022, 1023), (992, 983, 1021, 1022), (983, 981, 1020, 1021), (1031, 1030, 1027, 1024), (1030, 1029, 1026, 1027), (1029, 1028, 1025, 1026), (1028, 1031, 1024, 1025), (1001, 994, 1031, 1028), (1002, 1001, 1028, 1029), (993, 1002, 1029, 1030), (994, 993, 1030, 1031), (1032, 1033, 1035, 1034), (1034, 1035, 1055, 1046, 1047, 1036), (1036, 1047, 1048, 1053, 1038, 1037), (1037, 1038, 1040, 1039), (1039, 1040, 1042, 1041), (1041, 1042, 1052, 1051, 1050, 1043), (1035, 1033, 1045, 1057, 1056, 1055), (1043, 1050, 1049, 1057, 1045, 1044), (1044, 1045, 1033, 1032), (1032, 1034, 1036, 1037, 1039, 1041, 1043, 1044), (1048, 41, 1054, 1053), (1053, 1054, 1052, 1042, 1040, 1038), (1049, 40, 1056, 1057), (1051, 41, 40, 1049, 1050), (1079, 1059, 1061, 1080), (1096, 1071, 1065, 1082), (1082, 1065, 1063, 1084), (1090, 1077, 1059, 1079), (1066, 1064, 1062, 1074), (1069, 1061, 1059, 1077), (1065, 1071, 1075, 1063), (1071, 1070, 1076, 1075), (1070, 1069, 1077, 1076), (1060, 1068, 1072, 1058), (1068, 1067, 1073, 1072), (1067, 1066, 1074, 1073), (1084, 1063, 1075, 1086), (1086, 1075, 1076, 1088), (1088, 1076, 1077, 1090), (1080, 1061, 1069, 1092), (1092, 1069, 1070, 1094), (1094, 1070, 1071, 1096), (1067, 1095, 1097, 1066), (1095, 1094, 1096, 1097), (1068, 1093, 1095, 1067), (1093, 1092, 1094, 1095), (1060, 1081, 1093, 1068), (1081, 1080, 1092, 1093), (1073, 1089, 1091, 1072), (1089, 1088, 1090, 1091), (1074, 1087, 1089, 1073), (1087, 1086, 1088, 1089), (1062, 1085, 1087, 1074), (1085, 1084, 1086, 1087), (1072, 1091, 1078, 1058), (1091, 1090, 1079, 1078), (1064, 1083, 1085, 1062), (1083, 1082, 1084, 1085), (1066, 1097, 1083, 1064), (1097, 1096, 1082, 1083), (1058, 1078, 1081, 1060), (1078, 1079, 1080, 1081), (1098, 1099, 1116, 1115, 1114), (1098, 1114, 1123, 1124), (1099, 1119, 1120, 1122), (1100, 1101, 1103, 1102), (1102, 1103, 1123, 1114, 1115, 1104), (1104, 1115, 1116, 1121, 1106, 1105), (1105, 1106, 1108, 1107), (1107, 1108, 1110, 1109), (1109, 1110, 1120, 1119, 1118, 1111), (1103, 1101, 1113, 1125, 1124, 1123), (1111, 1118, 1117, 1125, 1113, 1112), (1112, 1113, 1101, 1100), (1109, 1111, 1132, 1131), (1116, 1099, 1122, 1121), (1121, 1122, 1120, 1110, 1108, 1106), (1117, 1098, 1124, 1125), (1119, 1099, 1098, 1117, 1118), (1126, 1127, 1135, 1134), (1102, 1104, 1128, 1127), (1100, 1102, 1127, 1126), (1112, 1100, 1126, 1133), (1105, 1107, 1130, 1129), (1111, 1112, 1133, 1132), (1104, 1105, 1129, 1128), (1107, 1109, 1131, 1130), (1134, 1135, 1136, 1137, 1138, 1139, 1140, 1141), (1133, 1126, 1134, 1141), (1131, 1132, 1140, 1139), (1129, 1130, 1138, 1137), (1127, 1128, 1136, 1135), (1132, 1133, 1141, 1140), (1130, 1131, 1139, 1138), (1128, 1129, 1137, 1136), (1230, 1143, 1145, 1231), (1231, 1145, 1147, 1232), (1232, 1147, 1149, 1233), (1233, 1149, 1151, 1234), (1234, 1151, 1153, 1235), (1235, 1153, 1155, 1236), (1149, 1147, 1160, 1161), (1236, 1155, 1157, 1237), (1237, 1157, 1143, 1230), (1148, 1150, 1178, 1177), (1165, 1164, 1172, 1173), (1155, 1153, 1163, 1164), (1151, 1149, 1161, 1162), (1157, 1155, 1164, 1165), (1147, 1145, 1159, 1160), (1153, 1151, 1162, 1163), (1143, 1157, 1165, 1158), (1145, 1143, 1158, 1159), (1167, 1166, 1173, 1172, 1171, 1170, 1169, 1168), (1163, 1162, 1170, 1171), (1161, 1160, 1168, 1169), (1159, 1158, 1166, 1167), (1158, 1165, 1173, 1166), (1164, 1163, 1171, 1172), (1162, 1161, 1169, 1170), (1160, 1159, 1167, 1168), (1174, 1175, 1176, 1177, 1178, 1179, 1180, 1181), (1154, 1156, 1181, 1180), (1144, 1146, 1176, 1175), (1150, 1152, 1179, 1178), (1156, 1142, 1174, 1181), (1142, 1144, 1175, 1174), (1146, 1148, 1177, 1176), (1152, 1154, 1180, 1179), (1182, 1183, 1185, 1184), (1184, 1185, 1187, 1186), (1186, 1187, 1189, 1188), (1188, 1189, 1191, 1190), (1190, 1191, 1193, 1192), (1192, 1193, 1195, 1194), (1197, 1195, 1204, 1205), (1194, 1195, 1197, 1196), (1196, 1197, 1183, 1182), (1182, 1184, 1186, 1188, 1190, 1192, 1194, 1196), (1198, 1205, 1213, 1206), (1189, 1201, 1225, 1217), (1193, 1191, 1202, 1203), (1205, 1198, 1228, 1229), (1185, 1183, 1198, 1199), (1189, 1187, 1200, 1201), (1198, 1183, 1220, 1228), (1183, 1197, 1221, 1220), (1213, 1212, 1328, 1329), (1204, 1203, 1211, 1212), (1202, 1201, 1209, 1210), (1200, 1199, 1207, 1208), (1205, 1204, 1212, 1213), (1203, 1202, 1210, 1211), (1201, 1200, 1208, 1209), (1199, 1198, 1206, 1207), (1214, 1215, 1223, 1222), (1220, 1221, 1229, 1228), (1218, 1219, 1227, 1226), (1216, 1217, 1225, 1224), (1195, 1193, 1219, 1218), (1204, 1195, 1218, 1226), (1199, 1200, 1222, 1223), (1197, 1205, 1229, 1221), (1191, 1189, 1217, 1216), (1185, 1199, 1223, 1215), (1201, 1202, 1224, 1225), (1187, 1185, 1215, 1214), (1200, 1187, 1214, 1222), (1202, 1191, 1216, 1224), (1203, 1204, 1226, 1227), (1193, 1203, 1227, 1219), (1156, 1237, 1230, 1142), (1154, 1236, 1237, 1156), (1152, 1235, 1236, 1154), (1150, 1234, 1235, 1152), (1148, 1233, 1234, 1150), (1146, 1232, 1233, 1148), (1144, 1231, 1232, 1146), (1142, 1230, 1231, 1144), (1273, 1247, 1241, 1269), (1269, 1241, 1245, 1270), (1272, 1249, 1243, 1271), (1271, 1243, 1239, 1268), (1246, 1248, 1242, 1238), (1245, 1241, 1251, 1253), (1239, 1243, 1252, 1250), (1240, 1244, 1248, 1246), (1270, 1245, 1249, 1272), (1268, 1239, 1247, 1273), (1251, 1254, 1260, 1257), (1252, 1255, 1261, 1258), (1243, 1249, 1255, 1252), (1249, 1245, 1253, 1255), (1247, 1239, 1250, 1254), (1241, 1247, 1254, 1251), (1260, 1256, 1262, 1266), (1259, 1257, 1263, 1265), (1255, 1253, 1259, 1261), (1250, 1252, 1258, 1256), (1253, 1251, 1257, 1259), (1254, 1250, 1256, 1260), (1267, 1266, 1262, 1264), (1265, 1263, 1266, 1267), (1258, 1261, 1267, 1264), (1257, 1260, 1266, 1263), (1261, 1259, 1265, 1267), (1256, 1258, 1264, 1262), (1238, 1268, 1273, 1246), (1244, 1270, 1272, 1248), (1242, 1271, 1268, 1238), (1248, 1272, 1271, 1242), (1240, 1269, 1270, 1244), (1246, 1273, 1269, 1240), (1285, 1276, 1290, 1295), (1317, 1305, 1281, 1286), (1286, 1281, 1279, 1288), (1313, 1309, 1275, 1283), (1302, 1280, 1278, 1307), (1304, 1277, 1275, 1309), (1306, 1311, 1282, 1274), (1321, 1313, 1283, 1298), (1280, 1287, 1289, 1278), (1300, 1286, 1288, 1301), (1302, 1315, 1287, 1280), (1319, 1317, 1286, 1300), (1277, 1284, 1297, 1294), (1298, 1283, 1284, 1299), (1292, 1293, 1294, 1297), (1291, 1296, 1295, 1290), (1274, 1282, 1296, 1291), (1283, 1275, 1293, 1292), (1282, 1285, 1295, 1296), (1275, 1277, 1294, 1293), (1276, 1274, 1291, 1290), (1284, 1283, 1292, 1297), (1282, 1298, 1299, 1285), (1315, 1319, 1300, 1287), (1287, 1300, 1301, 1289), (1311, 1321, 1298, 1282), (1289, 1301, 1320, 1310), (1310, 1320, 1321, 1311), (1285, 1299, 1318, 1314), (1314, 1318, 1319, 1315), (1299, 1284, 1316, 1318), (1318, 1316, 1317, 1319), (1276, 1285, 1314, 1303), (1303, 1314, 1315, 1302), (1301, 1288, 1312, 1320), (1320, 1312, 1313, 1321), (1278, 1289, 1310, 1307), (1307, 1310, 1311, 1306), (1281, 1305, 1308, 1279), (1305, 1304, 1309, 1308), (1276, 1303, 1306, 1274), (1303, 1302, 1307, 1306), (1288, 1279, 1308, 1312), (1312, 1308, 1309, 1313), (1284, 1277, 1304, 1316), (1316, 1304, 1305, 1317), (1323, 1329, 1337, 1331), (1211, 1210, 1326, 1327), (1209, 1208, 1324, 1325), (1207, 1206, 1323, 1322), (1206, 1213, 1329, 1323), (1212, 1211, 1327, 1328), (1210, 1209, 1325, 1326), (1208, 1207, 1322, 1324), (1335, 1334, 1342, 1343), (1328, 1327, 1335, 1336), (1326, 1325, 1333, 1334), (1324, 1322, 1330, 1332), (1329, 1328, 1336, 1337), (1327, 1326, 1334, 1335), (1325, 1324, 1332, 1333), (1322, 1323, 1331, 1330), (1339, 1345, 1353, 1347), (1333, 1332, 1340, 1341), (1330, 1331, 1339, 1338), (1331, 1337, 1345, 1339), (1336, 1335, 1343, 1344), (1334, 1333, 1341, 1342), (1332, 1330, 1338, 1340), (1337, 1336, 1344, 1345), (1346, 1347, 1353, 1352, 1351, 1350, 1349, 1348), (1344, 1343, 1351, 1352), (1342, 1341, 1349, 1350), (1340, 1338, 1346, 1348), (1345, 1344, 1352, 1353), (1343, 1342, 1350, 1351), (1341, 1340, 1348, 1349), (1338, 1339, 1347, 1346), (1362, 1363, 1375, 1374), (1357, 1356, 1368, 1369), (1365, 1355, 1367, 1377), (1359, 1358, 1370, 1371), (108, 112, 1361, 1354), (116, 109, 1355, 1365), (114, 110, 1357, 1358), (111, 117, 1362, 1356), (109, 108, 1354, 1355), (118, 116, 1365, 1364), (119, 115, 1359, 1363), (112, 113, 1360, 1361), (1369, 1368, 1371, 1370), (1373, 1372, 1367, 1366), (1367, 1372, 1376, 1377), (1371, 1368, 1374, 1375), (1361, 1360, 1372, 1373), (1356, 1362, 1374, 1368), (1358, 1357, 1369, 1370), (1364, 1365, 1377, 1376), (1354, 1361, 1373, 1366), (1363, 1359, 1371, 1375), (1360, 1364, 1376, 1372), (1355, 1354, 1366, 1367)])
me_cube.polygons.foreach_set('material_index', [0, 0, 0, 0, 0, 0, 0, 0, 0, 0, 0, 0, 0, 0, 0, 0, 0, 0, 0, 0, 0, 0, 0, 0, 0, 0, 0, 0, 0, 0, 0, 0, 0, 0, 0, 0, 0, 0, 1, 1, 1, 0, 0, 0, 9, 0, 0, 0, 0, 0, 0, 0, 0, 0, 0, 0, 0, 0, 0, 9, 9, 9, 9, 9, 9, 9, 9, 10, 9, 9, 9, 10, 10, 10, 10, 10, 10, 10, 10, 10, 10, 10, 10, 10, 10, 10, 10, 10, 10, 9, 9, 10, 9, 9, 9, 9, 0, 0, 0, 0, 0, 0, 0, 0, 0, 5, 5, 5, 5, 5, 5, 5, 5, 5, 5, 8, 5, 5, 5, 8, 8, 8, 8, 5, 5, 5, 5, 5, 5, 5, 8, 5, 5, 5, 5, 5, 5, 5, 5, 5, 5, 5, 5, 5, 5, 5, 5, 5, 5, 5, 5, 5, 5, 5, 5, 5, 5, 5, 5, 5, 5, 5, 5, 5, 5, 5, 5, 0, 0, 0, 5, 5, 5, 5, 5, 0, 0, 0, 0, 0, 0, 0, 0, 0, 0, 0, 0, 0, 0, 0, 0, 0, 0, 0, 0, 0, 0, 0, 0, 0, 0, 0, 0, 0, 0, 0, 0, 8, 7, 7, 8, 7, 7, 8, 7, 7, 8, 7, 7, 8, 7, 7, 8, 7, 7, 8, 7, 7, 8, 7, 7, 4, 4, 4, 4, 4, 4, 4, 4, 4, 4, 0, 0, 4, 4, 4, 4, 0, 0, 0, 0, 0, 0, 0, 0, 0, 0, 4, 4, 4, 4, 4, 4, 4, 4, 4, 4, 4, 4, 4, 4, 4, 4, 4, 4, 4, 4, 4, 4, 1, 1, 1, 1, 1, 1, 1, 1, 1, 1, 1, 1, 1, 1, 1, 1, 1, 1, 1, 1, 1, 1, 1, 1, 1, 1, 9, 9, 9, 9, 9, 9, 9, 9, 9, 9, 9, 9, 9, 9, 9, 9, 9, 9, 9, 9, 9, 9, 9, 9, 9, 9, 9, 9, 9, 9, 9, 9, 9, 9, 9, 9, 9, 9, 9, 9, 9, 9, 9, 9, 9, 9, 9, 9, 9, 9, 9, 9, 9, 9, 9, 9, 9, 9, 9, 9, 9, 9, 9, 9, 1, 1, 1, 1, 1, 1, 1, 1, 1, 1, 1, 1, 1, 1, 1, 1, 1, 1, 1, 1, 1, 1, 1, 1, 1, 1, 1, 1, 1, 1, 0, 0, 0, 0, 0, 0, 0, 0, 0, 0, 0, 0, 0, 0, 0, 0, 0, 0, 0, 0, 0, 0, 1, 1, 1, 1, 1, 1, 1, 1, 1, 1, 1, 1, 1, 1, 1, 1, 1, 1, 1, 1, 1, 1, 1, 1, 1, 1, 1, 1, 1, 1, 1, 1, 1, 1, 1, 1, 1, 1, 1, 1, 1, 1, 1, 1, 1, 1, 1, 1, 13, 13, 13, 13, 13, 13, 1, 1, 1, 1, 1, 1, 1, 1, 1, 1, 1, 1, 13, 13, 13, 13, 13, 13, 13, 13, 13, 13, 13, 13, 13, 13, 13, 13, 13, 13, 13, 13, 13, 13, 13, 13, 13, 13, 13, 13, 13, 13, 13, 13, 13, 13, 13, 13, 13, 13, 13, 13, 13, 13, 13, 13, 13, 13, 1, 1, 1, 1, 1, 1, 1, 1, 1, 1, 1, 1, 1, 1, 1, 1, 0, 0, 0, 0, 0, 0, 1, 1, 1, 1, 1, 1, 1, 1, 1, 1, 1, 1, 0, 0, 0, 0, 0, 0, 0, 0, 0, 0, 0, 0, 0, 0, 0, 0, 0, 0, 0, 0, 0, 0, 0, 0, 0, 0, 0, 0, 0, 0, 0, 0, 0, 0, 0, 0, 0, 0, 0, 0, 0, 0, 0, 0, 0, 0, 1, 1, 1, 1, 1, 1, 1, 1, 1, 1, 1, 1, 12, 12, 12, 12, 12, 12, 12, 12, 12, 12, 12, 12, 12, 12, 12, 12, 12, 12, 11, 12, 12, 12, 12, 12, 12, 12, 11, 11, 11, 11, 11, 11, 11, 11, 11, 11, 11, 11, 11, 11, 11, 11, 11, 11, 11, 11, 11, 11, 11, 11, 11, 11, 11, 11, 11, 11, 11, 11, 11, 11, 11, 11, 11, 11, 11, 11, 11, 11, 11, 11, 11, 11, 11, 11, 11, 11, 11, 11, 11, 11, 11, 11, 0, 0, 0, 0, 0, 0, 0, 0, 0, 10, 10, 10, 10, 10, 10, 10, 10, 10, 10, 10, 10, 10, 10, 10, 10, 10, 10, 10, 10, 10, 10, 10, 10, 10, 10, 10, 10, 10, 10, 10, 10, 10, 10, 10, 10, 10, 10, 10, 10, 10, 9, 10, 10, 10, 10, 10, 10, 10, 10, 9, 9, 9, 9, 9, 9, 9, 10, 10, 10, 10, 10, 10, 10, 10, 10, 10, 10, 10, 10, 10, 10, 10, 10, 10, 10, 10, 10, 10, 10, 10, 1, 1, 1, 1, 1, 1, 1, 1, 1, 1, 1, 1, 1, 1, 1, 1, 1, 1, 1, 1, 1, 1, 1, 1, 1, 1, 1, 1, 0, 0, 0, 0, 0, 0, 0, 0, 0, 0, 0, 0, 0, 0, 0, 0, 0, 0, 0, 0, 0, 0, 0, 0, 0, 0, 0, 0, 0, 0, 0, 0, 2, 0, 2, 2, 2, 2, 2, 2, 2, 2, 3, 2, 2, 2, 2, 3, 3, 3, 2, 2, 2, 2, 2, 2, 2, 2, 0, 0, 0, 0, 0, 0, 0, 0, 0, 0, 0, 0, 3, 2, 3, 2, 3, 2, 3, 2, 3, 2, 3, 2, 3, 2, 3, 2, 3, 2, 3, 2, 3, 2, 3, 2, 1, 1, 1, 1, 1, 1, 1, 1, 1, 1, 13, 13, 13, 13, 13, 13, 13, 13, 13, 13, 13, 13, 13, 13, 13, 13, 13, 13, 13, 13, 13, 13, 13, 13, 13, 13, 13, 13, 13, 13, 13, 13, 13, 13, 13, 13, 13, 13, 13, 13, 13, 13, 13, 13, 13, 13, 13, 13, 13, 13, 1, 1, 1, 1, 1, 1, 1, 1, 1, 1, 1, 1, 1, 1, 0, 0, 0, 0, 0, 0, 0, 0, 0, 0, 0, 0, 0, 0, 0, 0, 0, 0, 0, 0, 0, 0, 0, 0, 0, 0, 0, 0, 0, 0, 0, 0, 0, 0, 0, 0, 0, 0, 1, 1, 1, 1, 1, 1, 1, 1, 1, 1, 1, 1, 1, 1, 1, 1, 1, 1, 1, 1, 1, 1, 1, 1, 1, 1, 1, 1, 1, 1, 1, 1, 1, 1, 1, 1, 1, 1, 1, 1, 1, 1, 1, 1, 1, 1, 1, 1, 1, 1, 1, 1, 1, 1, 1, 1, 1, 1, 1, 1, 1, 1, 1, 1, 1, 1, 1, 0, 13, 0, 13, 0, 13, 0, 0, 13, 0, 13, 13, 0, 13, 0, 0, 13, 13, 0, 13, 13, 13, 0, 0, 0, 0, 13, 13, 13, 13, 13, 13, 13, 13, 13, 13, 13, 13, 13, 13, 13, 13, 1, 1, 1, 1, 1, 1, 1, 1, 1, 1, 1, 1, 1, 1, 1, 1, 1, 1, 1, 1, 1, 1, 1, 1, 1, 1, 1, 1, 1, 1, 1, 1, 1, 1, 1, 1, 1, 1, 1, 1, 1, 1, 0, 0, 0, 0, 0, 0, 0, 0, 0, 0, 0, 0, 0, 0, 0, 0, 0, 0, 0, 0, 0, 0, 0, 0, 0, 0, 0, 0, 0, 0, 0, 0, 0, 0, 0, 0, 0, 0, 0, 0, 0, 0, 0, 0, 0, 0, 13, 0, 0, 0, 13, 13, 13, 13, 13, 13, 13, 13, 13, 13, 13, 13, 13, 13, 13, 13, 13, 13, 13, 13, 13, 13, 13, 13, 13, 13, 13, 13, 6, 6, 6, 6, 5, 5, 5, 5, 5, 5, 5, 5, 6, 6, 6, 6, 6, 6, 6, 6, 6, 6, 6, 6])
me_cube.materials.append(mat_material)
me_cube.materials.append(mat_material_001)
me_cube.materials.append(mat_material_002)
me_cube.materials.append(mat_material_003)
me_cube.materials.append(mat_material_004)
me_cube.materials.append(mat_material_005)
me_cube.materials.append(mat_material_006)
me_cube.materials.append(mat_material_007)
me_cube.materials.append(mat_material_008)
me_cube.materials.append(mat_material_009)
me_cube.materials.append(mat_material_010)
me_cube.materials.append(mat_material_011)
me_cube.materials.append(mat_material_012)
me_cube.materials.append(mat_material_013)
me_cube.use_remesh_preserve_volume = False
me_cube.use_remesh_preserve_attributes = False
me_cube.use_mirror_vertex_groups = False
me_cube.update()

# ---- objects
ob_cube = bpy.data.objects.new('Cube', me_cube)
ob_lamp = bpy.data.objects.new('Lamp', light_lamp)
ob_camera = bpy.data.objects.new('Camera', cam_camera)

# ---- transforms, parenting, visibility, modifiers, constraints
ob_cube.location = (0.0, 0.0, 0.0)
ob_cube.lock_rotations_4d = False
ob_cube.empty_display_type = 'ARROWS'
ob_cube.lineart.crease_threshold = 0.0
ob_lamp.location = (4.076, 1.005, 5.904)
ob_lamp.rotation_euler = (0.6503, 0.05522, 1.866)
ob_lamp.lock_rotations_4d = False
ob_lamp.empty_display_type = 'ARROWS'
ob_lamp.color = (0.0, 0.0, 0.0, 0.0)
ob_lamp.lineart.crease_threshold = 0.0
ob_camera.location = (0.2865, -16.75, 6.254)
ob_camera.rotation_euler = (1.571, -0.07788, -2.335e-09)
ob_camera.lock_rotations_4d = False
ob_camera.empty_display_type = 'ARROWS'
ob_camera.color = (0.0, 0.0, 0.0, 0.0)
ob_camera.display_type = 'WIRE'
ob_camera.lineart.crease_threshold = 0.0

# ---- collection membership
col_collection_1.objects.link(ob_cube)
col_collection_1.objects.link(ob_lamp)
col_collection_1.objects.link(ob_camera)

# ---- scene / render settings (as saved in the file)
scene.camera = ob_camera
scene.frame_start = 1; scene.frame_end = 250; scene.frame_set(12)
scene.render.engine = 'CYCLES'
scene.render.dither_intensity = 0.0
scene.cycles.use_denoising = False
scene.cycles.samples = 128
scene.cycles.sampling_pattern = 'TABULATED_SOBOL'
scene.cycles.light_sampling_threshold = 0.0
scene.cycles.use_adaptive_sampling = False
scene.cycles.use_light_tree = False
scene.cycles.blur_glossy = 0.0
scene.cycles.sample_clamp_indirect = 0.0
scene.view_settings.view_transform = 'Standard'
bpy.context.view_layer.update()
